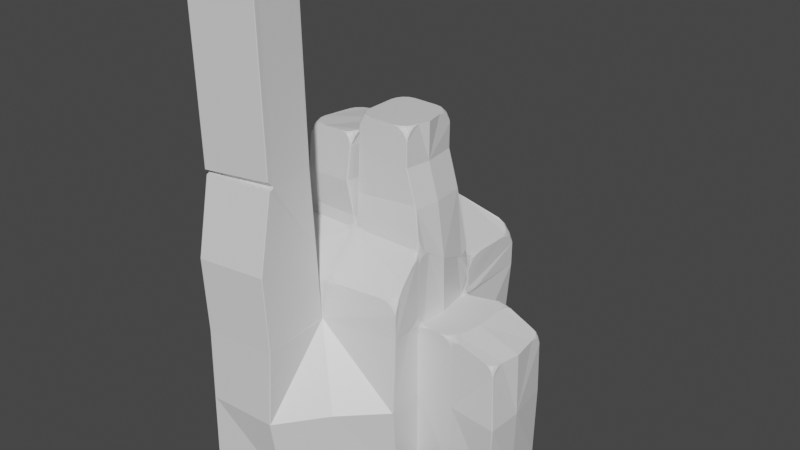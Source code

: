 # Source: RockPillar005.blend  (saved by Blender 2.82.7; exported with 4.5.12 LTS)
import bpy
from mathutils import Matrix  # noqa: F401  (used for matrix-valued properties, if any)

bpy.ops.wm.read_factory_settings(use_empty=True)
scene = bpy.context.scene
scene.name = 'Scene'

# ---- collections
col_collection = bpy.data.collections.new('Collection'); scene.collection.children.link(col_collection)

# ---- materials (node trees are filled in below, after node groups)
mat_material = bpy.data.materials.new('Material')
mat_material.alpha_threshold = 0.0
mat_material.use_transparent_shadow = False
mat_material.line_color = (0.0, 0.0, 0.0, 1.0)

# ---- material node trees
mat_material.use_nodes = True; mat_material.node_tree.nodes.clear()
_N = mat_material.node_tree.nodes; _L = mat_material.node_tree.links
n0 = _N.new('ShaderNodeOutputMaterial'); n0.name = 'Material Output'; n0.location = (300, 300)
n1 = _N.new('ShaderNodeBsdfPrincipled'); n1.name = 'Principled BSDF'; n1.location = (10, 300)
n1.distribution = 'GGX'
n1.subsurface_method = 'BURLEY'
n1.inputs[2].default_value = 0.4
n1.inputs[3].default_value = 1.45
n1.inputs[27].default_value = (0.0, 0.0, 0.0, 1.0)
n1.inputs[28].default_value = 1.0
_L.new(n1.outputs[0], n0.inputs[0])
n0.is_active_output = True

# ---- world
world_world = bpy.data.worlds.new('World'); scene.world = world_world
world_world.use_nodes = True; world_world.node_tree.nodes.clear()
_N = world_world.node_tree.nodes; _L = world_world.node_tree.links
n0 = _N.new('ShaderNodeOutputWorld'); n0.name = 'World Output'; n0.location = (300, 300)
n1 = _N.new('ShaderNodeBackground'); n1.name = 'Background'; n1.location = (10, 300)
n1.inputs[0].default_value = (0.05088, 0.05088, 0.05088, 1.0)
_L.new(n1.outputs[0], n0.inputs[0])
n0.is_active_output = True
world_world.color = (0.05088, 0.05088, 0.05088)
world_world.use_sun_shadow = False
world_world.sun_shadow_jitter_overblur = 0.0

# ---- meshes
me_cube = bpy.data.meshes.new('Cube')
me_cube.from_pydata([(-1.0, -1.0, -1.0), (2.054, -1.0, 1.0), (2.054, -1.0, -1.0), (0.06887, -2.844, -1.0), (0.05208, -3.154, 0.9986), (-3.057, -1.0, -0.9616), (-3.014, -1.0, 1.038), (-2.972, -1.0, 3.037), (0.4741, -0.408, 7.953), (0.05391, -0.825, 7.956), (0.4723, -0.7963, 7.694), (0.4733, -0.7052, 7.83), (0.4403, -0.828, 7.694), (0.4337, -0.7887, 7.786), (0.4381, -0.737, 7.862), (0.4024, -0.7565, 7.882), (0.4421, -0.5686, 7.953), (0.3511, -0.7042, 7.954), (0.4739, -0.5689, 7.921), (0.4346, -0.6601, 7.914), (0.3829, -0.7366, 7.918), (0.2145, -0.8262, 7.923), (0.3502, -0.8273, 7.831), (0.2147, -0.7943, 7.955), (0.306, -0.7877, 7.915), (0.3825, -0.7922, 7.863), (-0.6251, -0.8197, 7.961), (-1.031, -0.3962, 7.956), (-0.7859, -0.7864, 7.962), (-0.9157, -0.6943, 7.959), (-0.786, -0.8184, 7.93), (-0.8737, -0.7785, 7.921), (-0.9436, -0.7261, 7.921), (-0.9599, -0.7458, 7.883), (-1.025, -0.557, 7.92), (-1.019, -0.6933, 7.824), (-0.9986, -0.5572, 7.955), (-0.9893, -0.6489, 7.914), (-0.9902, -0.7257, 7.86), (-0.9885, -0.8167, 7.687), (-0.9128, -0.8174, 7.833), (-1.014, -0.7844, 7.684), (-0.9843, -0.7775, 7.781), (-0.9419, -0.7818, 7.864), (0.05391, 0.8086, 7.956), (0.4741, 0.3851, 7.953), (0.4403, 0.8056, 7.694), (0.3502, 0.8063, 7.831), (0.4723, 0.7733, 7.694), (0.4337, 0.7664, 7.786), (0.3825, 0.7707, 7.863), (0.4024, 0.7347, 7.882), (0.2147, 0.7754, 7.955), (0.3511, 0.6832, 7.954), (0.2145, 0.8074, 7.923), (0.306, 0.7674, 7.915), (0.3829, 0.715, 7.918), (0.4739, 0.5459, 7.921), (0.4733, 0.6822, 7.83), (0.4421, 0.5462, 7.953), (0.4346, 0.6378, 7.914), (0.4381, 0.7146, 7.862), (-1.036, 0.3969, 7.959), (-0.6251, 0.8139, 7.961), (-1.005, 0.5575, 7.959), (-0.9196, 0.6931, 7.961), (-1.032, 0.5578, 7.924), (-0.9956, 0.6491, 7.918), (-0.9487, 0.7255, 7.924), (-0.9656, 0.7454, 7.887), (-0.7861, 0.8152, 7.93), (-0.9172, 0.8162, 7.836), (-0.7859, 0.7832, 7.962), (-0.8765, 0.7766, 7.923), (-0.9472, 0.7811, 7.867), (-1.021, 0.7852, 7.688), (-1.026, 0.6941, 7.829), (-0.9941, 0.8169, 7.69), (-0.9905, 0.7776, 7.785), (-0.9968, 0.7259, 7.864), (-1.148, -0.4818, 7.464), (-1.402, -0.9524, 7.446), (-1.137, -0.9507, 7.193), (-1.129, -0.8343, 7.34), (-1.161, -0.9863, 7.192), (-1.159, -0.9331, 7.29), (-1.153, -0.8671, 7.374), (-1.177, -0.887, 7.393), (-1.156, -0.6657, 7.467), (-1.211, -0.8196, 7.465), (-1.133, -0.6696, 7.435), (-1.156, -0.7742, 7.427), (-1.19, -0.8605, 7.43), (-1.301, -0.9597, 7.423), (-1.215, -0.9716, 7.334), (-1.299, -0.9202, 7.457), (-1.241, -0.9179, 7.421), (-1.191, -0.9292, 7.371), (-2.033, -0.9261, 7.428), (-2.496, -0.4253, 7.411), (-2.216, -0.8819, 7.432), (-2.368, -0.7712, 7.431), (-2.218, -0.9214, 7.398), (-2.321, -0.8728, 7.391), (-2.407, -0.8096, 7.394), (-2.431, -0.8345, 7.355), (-2.504, -0.6122, 7.388), (-2.511, -0.7764, 7.295), (-2.466, -0.6109, 7.423), (-2.463, -0.7196, 7.385), (-2.472, -0.8119, 7.333), (-2.483, -0.931, 7.147), (-2.376, -0.9231, 7.3), (-2.518, -0.8929, 7.146), (-2.471, -0.8783, 7.249), (-2.41, -0.8783, 7.335), (-1.327, 0.8856, 7.314), (-1.11, 0.3942, 7.402), (-1.081, 0.8559, 7.06), (-1.136, 0.8683, 7.203), (-1.06, 0.8183, 7.067), (-1.083, 0.8177, 7.165), (-1.116, 0.8293, 7.245), (-1.105, 0.7891, 7.274), (-1.225, 0.8446, 7.331), (-1.145, 0.7366, 7.354), (-1.223, 0.8788, 7.292), (-1.166, 0.8308, 7.296), (-1.12, 0.7697, 7.314), (-1.079, 0.575, 7.346), (-1.061, 0.7239, 7.228), (-1.102, 0.5784, 7.379), (-1.093, 0.6802, 7.323), (-1.082, 0.764, 7.257), (-2.462, 0.4509, 7.349), (-1.962, 0.9122, 7.297), (-2.419, 0.6335, 7.334), (-2.308, 0.7852, 7.319), (-2.456, 0.6326, 7.299), (-2.407, 0.7351, 7.282), (-2.344, 0.8209, 7.278), (-2.367, 0.8419, 7.236), (-2.147, 0.9174, 7.267), (-2.305, 0.9172, 7.168), (-2.148, 0.8831, 7.306), (-2.254, 0.8763, 7.266), (-2.343, 0.8806, 7.209), (-2.45, 0.8765, 7.02), (-2.452, 0.7821, 7.184), (-2.412, 0.9116, 7.016), (-2.404, 0.873, 7.124), (-2.409, 0.8195, 7.216), (1.0, -0.6431, 3.0), (1.0, -1.0, 3.357), (1.0, -1.357, 3.0), (1.357, -1.0, 3.0), (1.0, -0.7797, 3.027), (1.0, -0.8955, 3.105), (1.027, -0.7797, 3.0), (1.028, -0.8708, 3.02), (1.017, -0.9477, 3.057), (1.033, -1.0, 3.0), (1.0, -1.027, 3.22), (1.0, -1.105, 3.105), (1.0, -0.9728, 3.22), (1.008, -1.0, 3.129), (1.012, -1.052, 3.052), (1.0, -1.22, 2.973), (1.0, -1.105, 2.895), (1.0, -1.22, 3.027), (1.008, -1.129, 3.0), (1.017, -1.057, 2.948), (1.027, -1.0, 2.78), (1.105, -1.0, 2.895), (1.0, -1.027, 2.78), (1.028, -1.02, 2.871), (1.069, -1.0, 2.943), (1.22, -0.9728, 3.0), (1.105, -0.8955, 3.0), (1.22, -1.0, 2.973), (1.137, -0.98, 2.98), (1.069, -0.9427, 3.0), (1.015, 1.357, 2.998), (0.9672, 0.9706, 3.355), (0.9873, 0.6318, 2.999), (1.338, 0.9806, 2.998), (0.9867, 1.008, 2.778), (0.985, 1.081, 2.893), (1.012, 0.9801, 2.778), (1.006, 0.9929, 2.868), (0.992, 1.026, 2.944), (0.9993, 0.9634, 2.997), (0.9929, 1.202, 3.024), (0.9697, 1.07, 3.101), (0.9969, 1.205, 2.97), (0.988, 1.101, 2.997), (0.9789, 1.015, 3.049), (0.96, 0.9351, 3.217), (0.961, 0.8585, 3.102), (0.9613, 0.9894, 3.217), (0.9684, 0.9601, 3.126), (0.9785, 0.9091, 3.054), (0.9982, 0.7533, 2.998), (1.07, 0.8613, 2.997), (0.9704, 0.7528, 3.025), (0.9923, 0.8366, 3.017), (1.034, 0.9064, 2.997), (1.194, 0.9714, 2.97), (1.08, 0.9713, 2.893), (1.191, 0.9426, 2.997), (1.106, 0.9464, 2.977), (1.04, 0.9671, 2.94), (1.7, 1.086, 3.006), (2.089, 0.6929, 3.004), (2.329, 1.089, 2.946), (1.888, 1.134, 3.012), (2.023, 1.083, 3.015), (1.892, 1.167, 2.985), (2.005, 1.167, 2.983), (2.083, 1.125, 2.992), (2.134, 1.152, 2.964), (2.155, 0.9016, 3.005), (2.217, 1.04, 2.994), (2.071, 0.9227, 3.011), (2.121, 1.037, 2.999), (2.173, 1.104, 2.981), (2.274, 1.126, 2.945), (2.229, 1.161, 2.89), (2.272, 1.096, 2.972), (2.233, 1.121, 2.958), (2.179, 1.164, 2.929), (2.11, 1.199, 2.794), (2.038, 1.208, 2.911), (2.191, 1.173, 2.787), (2.139, 1.192, 2.87), (2.089, 1.186, 2.94), (2.265, -1.0, 2.939), (2.054, -0.6431, 3.0), (1.643, -1.0, 3.0), (2.054, -1.0, 2.643), (2.185, -0.9728, 2.962), (2.116, -0.8955, 2.982), (2.185, -1.0, 2.935), (2.127, -0.97, 2.946), (2.051, -0.9277, 2.968), (1.999, -0.9569, 2.95), (1.973, -0.7797, 3.0), (1.895, -0.8955, 3.0), (2.071, -0.7797, 2.995), (2.0, -0.8608, 2.985), (1.947, -0.9277, 2.977), (1.78, -1.0, 2.973), (1.895, -1.0, 2.895), (1.78, -0.9728, 3.0), (1.871, -0.97, 2.968), (1.947, -0.98, 2.924), (2.071, -1.0, 2.775), (2.116, -1.0, 2.878), (1.973, -1.0, 2.78), (2.0, -0.99, 2.856), (2.051, -0.98, 2.915), (3.254, 0.6431, 2.652), (3.043, 1.0, 2.713), (3.254, 0.7797, 2.625), (3.254, 0.8955, 2.548), (3.238, 0.7797, 2.657), (3.235, 0.8575, 2.625), (3.237, 0.9227, 2.58), (3.219, 0.9395, 2.602), (3.238, 1.0, 2.436), (3.193, 1.0, 2.566), (3.254, 0.9728, 2.432), (3.235, 0.9667, 2.515), (3.209, 0.97, 2.588), (3.124, 0.9728, 2.69), (3.193, 0.8955, 2.67), (3.124, 1.0, 2.663), (3.17, 0.9667, 2.643), (3.209, 0.9227, 2.635), (3.254, -0.6431, 2.652), (3.043, -1.0, 2.713), (3.254, -0.9728, 2.432), (3.254, -0.8955, 2.548), (3.238, -1.0, 2.436), (3.235, -0.9667, 2.515), (3.237, -0.9227, 2.58), (3.219, -0.9395, 2.602), (3.238, -0.7797, 2.657), (3.193, -0.8955, 2.67), (3.254, -0.7797, 2.625), (3.235, -0.8575, 2.625), (3.209, -0.9227, 2.635), (3.124, -1.0, 2.663), (3.193, -1.0, 2.566), (3.124, -0.9728, 2.69), (3.17, -0.9667, 2.643), (3.209, -0.97, 2.588), (1.0, -1.268, 4.69), (1.0, -1.0, 4.59), (1.0, -0.6337, 4.817), (0.5904, -1.0, 5.0), (1.0, -1.166, 4.778), (1.0, -1.079, 4.789), (0.9688, -1.166, 4.809), (0.9657, -1.093, 4.854), (0.9771, -1.032, 4.865), (0.953, -0.9845, 4.953), (1.0, -0.9721, 4.733), (1.0, -0.8927, 4.826), (1.0, -1.02, 4.724), (0.9886, -0.9907, 4.813), (0.9815, -0.9384, 4.889), (0.9925, -0.7686, 4.917), (0.971, -0.8724, 5.061), (1.0, -0.7739, 4.856), (0.983, -0.8598, 4.921), (0.9613, -0.9244, 5.01), (0.9077, -0.9572, 5.242), (0.8511, -0.9797, 5.115), (0.9389, -0.9293, 5.228), (0.9299, -0.9506, 5.12), (0.9013, -0.9818, 5.039), (0.7472, -1.02, 4.976), (0.88, -1.079, 4.909), (0.7396, -0.9947, 5.03), (0.8348, -1.007, 4.993), (0.9158, -1.036, 4.933), (-1.41, -1.0, 4.977), (-1.0, -1.307, 4.729), (-0.5904, -1.0, 5.0), (-1.0, -0.5904, 5.0), (-1.093, -0.9643, 5.294), (-1.256, -1.023, 4.968), (-1.121, -1.09, 4.917), (-1.263, -0.9973, 5.01), (-1.157, -1.011, 5.004), (-1.065, -1.043, 4.971), (-1.009, -0.984, 5.031), (-0.9688, -1.189, 4.833), (-0.88, -1.09, 4.921), (-1.031, -1.189, 4.832), (-1.002, -1.107, 4.91), (-0.944, -1.042, 4.974), (-0.7495, -0.9941, 5.031), (-0.8892, -0.9773, 5.117), (-0.7472, -1.023, 4.979), (-0.8558, -1.009, 5.015), (-0.9428, -0.9801, 5.072), (-1.019, -0.9209, 5.247), (-1.009, -0.8573, 5.117), (-0.9881, -0.9521, 5.248), (-0.9907, -0.945, 5.153), (-1.004, -0.9153, 5.08), (-1.007, -0.7444, 5.022), (-1.027, -0.8696, 5.086), (-1.002, -0.7413, 5.031), (-1.009, -0.8414, 5.047), (-1.025, -0.9214, 5.065), (-1.089, -0.978, 5.181), (-1.148, -0.9895, 5.082), (-1.058, -0.9468, 5.182), (-1.059, -0.9601, 5.114), (-1.085, -0.9868, 5.054), (0.5994, -1.937, 4.009), (1.0, -1.598, 4.31), (0.7604, -1.921, 3.977), (0.9029, -1.914, 3.888), (0.7556, -1.893, 4.029), (0.847, -1.879, 3.996), (0.926, -1.876, 3.942), (0.9395, -1.842, 3.986), (1.03, -1.883, 3.778), (1.007, -1.796, 3.972), (1.004, -1.915, 3.756), (0.9828, -1.874, 3.871), (0.9734, -1.823, 3.981), (0.9691, -1.705, 4.191), (0.8826, -1.806, 4.092), (1.0, -1.701, 4.16), (0.9628, -1.765, 4.086), (0.9164, -1.827, 4.034), (-1.421, -2.195, 3.965), (-1.027, -2.182, 3.596), (-0.5975, -2.09, 4.007), (-1.0, -1.824, 4.271), (-1.27, -2.17, 3.946), (-1.134, -2.154, 3.869), (-1.269, -2.147, 3.998), (-1.16, -2.129, 3.975), (-1.07, -2.129, 3.926), (-1.006, -2.1, 3.981), (-0.9915, -2.156, 3.751), (-0.8944, -2.135, 3.885), (-1.052, -2.159, 3.747), (-1.015, -2.139, 3.847), (-0.9496, -2.118, 3.934), (-0.7537, -2.085, 4.025), (-0.8828, -2.028, 4.081), (-0.7561, -2.112, 3.975), (-0.8588, -2.096, 3.992), (-0.9439, -2.065, 4.032), (-1.033, -1.946, 4.165), (-1.127, -2.06, 4.069), (-0.9694, -1.937, 4.167), (-1.002, -2.013, 4.092), (-1.066, -2.08, 4.026), (-2.64, -0.9643, 5.303), (-2.744, -0.5904, 5.017), (-2.787, -1.0, 4.609), (-2.768, -1.337, 4.785), (-2.345, -1.0, 4.976), (-2.68, -0.9468, 5.193), (-2.714, -0.8696, 5.1), (-2.649, -0.978, 5.19), (-2.674, -0.9617, 5.109), (-2.707, -0.9249, 5.043), (-2.703, -0.99, 4.98), (-2.748, -0.7472, 4.986), (-2.757, -0.88, 4.897), (-2.736, -0.7444, 5.038), (-2.731, -0.8473, 5.001), (-2.735, -0.9349, 4.939), (-2.772, -1.026, 4.747), (-2.764, -1.099, 4.829), (-2.77, -0.9688, 4.765), (-2.751, -0.9935, 4.847), (-2.734, -1.045, 4.9), (-2.728, -1.208, 4.87), (-2.632, -1.099, 4.936), (-2.762, -1.208, 4.843), (-2.723, -1.12, 4.899), (-2.667, -1.05, 4.958), (-2.485, -0.9973, 5.012), (-2.594, -0.9895, 5.088), (-2.495, -1.026, 4.973), (-2.582, -1.014, 4.995), (-2.647, -0.9896, 5.039), (-2.83, -2.11, 4.254), (-2.472, -2.383, 3.99), (-2.852, -2.239, 4.136), (-2.881, -2.348, 3.974), (-2.816, -2.234, 4.164), (-2.826, -2.306, 4.076), (-2.846, -2.368, 3.985), (-2.811, -2.379, 3.99), (-2.884, -2.442, 3.775), (-2.777, -2.428, 3.899), (-2.911, -2.421, 3.794), (-2.86, -2.409, 3.883), (-2.799, -2.404, 3.951), (-2.624, -2.381, 4.021), (-2.744, -2.329, 4.082), (-2.632, -2.407, 3.974), (-2.717, -2.39, 3.996), (-2.784, -2.36, 4.034), (0.5199, 1.0, 4.24), (1.0, 0.5199, 4.24), (0.9775, 0.9802, 3.462), (1.0, 1.537, 4.0), (0.6986, 0.996, 4.189), (0.8401, 0.9846, 4.226), (0.7037, 1.041, 4.148), (0.8103, 1.027, 4.127), (0.894, 0.9925, 4.143), (0.9495, 1.0, 4.044), (0.9593, 0.9311, 4.345), (0.9807, 0.844, 4.226), (0.9228, 0.9676, 4.345), (0.937, 0.9543, 4.229), (0.9643, 0.9147, 4.135), (1.0, 0.7037, 4.107), (1.0, 0.8594, 3.913), (0.995, 0.6997, 4.189), (0.9841, 0.8234, 4.097), (0.9807, 0.9299, 3.976), (0.9955, 1.037, 3.668), (1.0, 1.157, 3.843), (0.997, 0.9609, 3.687), (0.9877, 1.003, 3.83), (0.9749, 1.08, 3.937), (0.9635, 1.331, 4.018), (0.8594, 1.157, 4.07), (1.0, 1.331, 3.959), (0.9609, 1.194, 3.994), (0.9037, 1.086, 4.054), (-1.0, 1.448, 5.0), (-1.54, 1.0, 4.989), (-1.2, 0.7076, 5.403), (-1.0, 0.4633, 5.0), (-0.5199, 1.0, 4.76), (-1.0, 1.296, 4.959), (-1.0, 1.151, 4.843), (-0.9635, 1.296, 4.982), (-0.9779, 1.178, 4.959), (-1.008, 1.076, 4.914), (-1.018, 0.9759, 5.009), (-1.041, 1.0, 4.669), (-1.157, 1.0, 4.843), (-1.0, 1.041, 4.669), (-1.035, 1.024, 4.808), (-1.096, 0.994, 4.923), (-1.347, 0.9777, 5.029), (-1.216, 0.9144, 5.118), (-1.332, 1.0, 4.958), (-1.21, 0.9774, 4.995), (-1.125, 0.9362, 5.061), (-1.123, 0.7786, 5.249), (-1.059, 0.7572, 5.118), (-1.164, 0.8195, 5.249), (-1.107, 0.8579, 5.148), (-1.047, 0.8562, 5.076), (-1.003, 0.6613, 5.04), (-1.012, 0.8143, 5.154), (-1.015, 0.6464, 5.031), (-1.018, 0.7777, 5.054), (-1.01, 0.8848, 5.09), (-0.9888, 0.94, 5.307), (-0.8714, 0.9715, 5.084), (-1.025, 0.8991, 5.325), (-0.9928, 0.9285, 5.179), (-0.9367, 0.975, 5.05), (-0.7037, 1.041, 4.852), (-0.8594, 1.151, 4.93), (-0.7068, 0.9926, 4.892), (-0.8333, 1.018, 4.945), (-0.9307, 1.075, 4.965), (-0.5768, 2.761, 4.642), (-1.021, 2.173, 4.957), (-0.7831, 2.793, 4.646), (-0.9624, 2.827, 4.559), (-0.776, 2.742, 4.702), (-0.8916, 2.749, 4.681), (-0.9901, 2.769, 4.637), (-1.005, 2.712, 4.689), (-1.125, 2.817, 4.41), (-1.089, 2.65, 4.658), (-1.091, 2.862, 4.387), (-1.064, 2.785, 4.537), (-1.047, 2.688, 4.683), (-1.01, 2.415, 4.886), (-0.9272, 2.62, 4.789), (-1.05, 2.42, 4.855), (-1.023, 2.562, 4.787), (-0.9734, 2.674, 4.742), (1.0, 2.463, 4.0), (0.5199, 2.967, 4.24), (1.0, 2.669, 3.959), (1.0, 2.843, 3.843), (0.9635, 2.669, 4.018), (0.9552, 2.786, 3.972), (0.9596, 2.884, 3.904), (0.9187, 2.909, 3.95), (0.9635, 3.0, 3.687), (0.8594, 3.0, 3.913), (1.0, 2.959, 3.669), (0.9552, 2.95, 3.808), (0.896, 2.955, 3.936), (0.7037, 2.956, 4.148), (0.8594, 2.843, 4.07), (0.7037, 2.998, 4.107), (0.8083, 2.95, 4.046), (0.896, 2.884, 4.007), (-2.937, -2.442, 3.137), (-2.965, -2.418, 3.137), (-2.974, -2.418, 2.937), (-2.988, -2.442, 0.9374), (-2.984, -2.442, 1.137), (-3.014, -2.418, 1.038), (-3.029, -2.442, -0.9621), (-3.057, -2.418, -0.9616), (-2.914, -2.423, 3.778), (-2.9, -2.443, 3.727), (-3.057, 0.9717, -0.9616), (-3.029, 1.0, -0.9621), (-3.02, 0.9823, 1.038), (-2.987, 1.007, 1.137), (-2.997, 1.016, 0.9376), (-3.09, 1.144, 3.051), (-3.019, 1.128, 3.147), (-3.083, 1.201, 2.952), (-2.756, 0.9715, 4.917), (-2.72, 0.9529, 5.112), (-2.691, 0.9814, 5.111), (-2.727, 1.0, 4.917), (-2.642, 0.8931, 5.418), (-2.592, 0.8416, 5.604), (-2.563, 0.8655, 5.605), (-2.613, 0.917, 5.419), (-2.467, 0.8115, 6.02), (-2.428, 0.8481, 6.019), (-2.412, 0.9116, 7.016), (-2.45, 0.8765, 7.02), (-1.147, 1.094, 1.002), (-1.112, 1.137, 0.9931), (-1.041, 1.0, -0.9992), (-1.003, 1.041, -1.006), (-0.9591, 1.0, -1.0), (-1.0, 0.9591, -1.0), (-1.007, 0.9632, 2.999), (-0.9729, 1.006, 2.99), (-1.0, 1.041, 4.669), (-1.041, 1.0, 4.669), (-1.137, 2.827, -1.283), (-1.087, 2.884, -1.284), (-1.039, 2.737, 0.7166), (-0.99, 2.789, 0.7156), (-1.137, 2.827, 2.717), (-1.087, 2.884, 2.716), (-1.091, 2.862, 4.387), (-1.128, 2.829, 4.366), (0.9635, 2.998, -1.005), (1.0, 2.963, -1.0), (0.8738, 2.893, 0.9949), (0.9079, 2.859, 0.9999), (0.9635, 2.998, 2.995), (1.0, 2.963, 3.0), (1.0, 2.963, 3.647), (0.9635, 2.998, 3.687), (1.109, 1.123, 0.9994), (1.134, 1.094, 0.9994), (1.0, 1.027, -1.0), (1.027, 1.0, -1.0), (1.0, 0.9728, -1.0), (0.9728, 1.0, -1.0), (1.012, 0.9801, 2.778), (0.9867, 1.008, 2.778), (2.044, 1.011, 1.0), (2.075, 1.009, 1.0), (2.191, 1.173, 2.787), (2.146, 1.156, 2.68), (3.262, 1.024, 0.9997), (3.278, 1.008, 0.9997), (2.043, 0.9946, -1.0), (3.254, 0.9839, -1.0), (3.254, 0.9839, 2.376), (3.238, 1.0, 2.436), (1.075, -1.072, 1.0), (1.061, -1.089, 1.0), (1.015, -1.0, -1.0), (1.0, -1.015, -1.0), (0.9852, -1.0, -1.0), (1.0, -0.9852, -1.0), (3.41, -1.134, 1.001), (3.393, -1.147, 1.001), (3.254, -0.9852, -1.0), (3.24, -1.0, -1.0), (0.7117, -0.8281, 6.064), (0.764, -0.8451, 5.873), (0.7552, -0.8134, 5.968), (-1.076, -0.7976, 5.969), (-1.053, -0.8316, 5.871), (-1.057, -0.8131, 6.069), (0.7552, 0.7905, 5.968), (0.7524, 0.8152, 5.869), (0.7121, 0.8055, 6.064), (-1.056, 0.8205, 6.069), (-1.053, 0.839, 5.871), (-1.076, 0.8061, 5.969), (1.116, -2.097, 1.0), (1.099, -2.127, 1.0), (1.0, -1.851, -1.0), (0.9853, -1.868, -1.0), (1.048, -1.926, 3.0), (1.035, -1.947, 3.0), (-1.094, -0.9492, 5.295), (-1.108, -0.9643, 5.294), (-1.093, -0.9643, 5.294), (-2.625, -0.9643, 5.303), (-2.64, -0.9492, 5.304), (-2.64, -0.9643, 5.303), (-1.215, 0.7094, 5.406), (-1.199, 0.6929, 5.402), (-1.2, 0.7076, 5.403), (-1.207, -1.044, 6.232), (-1.227, -1.063, 6.232), (-2.517, -1.008, 6.151), (-2.536, -0.9883, 6.148), (-1.142, 0.7939, 6.1), (-1.123, 0.7737, 6.103), (0.467, -0.8134, 6.953), (0.4519, -0.8282, 6.953), (-1.027, -0.8161, 6.85), (-1.019, -0.8165, 7.05), (-1.033, -0.8015, 7.05), (-1.042, -0.8011, 6.85), (0.4519, 0.8054, 6.953), (0.467, 0.7905, 6.953), (-1.033, 0.8023, 6.946), (-1.018, 0.8171, 6.946), (0.4568, -0.8282, 7.608), (0.4717, -0.8134, 7.608), (-1.013, -0.8021, 7.593), (-0.9911, -0.8165, 7.668), (0.4717, 0.7905, 7.608), (0.4566, 0.8054, 7.609), (-0.9977, 0.817, 7.663), (-1.018, 0.8028, 7.597), (-1.161, -0.9863, 7.192), (-1.145, -0.9748, 7.11), (-2.52, -0.9171, 7.06), (-2.502, -0.9371, 7.062), (-1.066, 0.8303, 6.982), (-1.081, 0.8555, 7.059), (1.0, -1.015, 2.718), (1.015, -1.0, 2.718), (3.24, -1.0, 2.426), (3.254, -0.9852, 2.37), (0.9196, -0.9299, 5.311), (0.9043, -0.9436, 5.318), (-1.011, -0.9366, 5.328), (-1.026, -0.9217, 5.327), (1.027, -1.923, 3.674), (1.035, -1.896, 3.729), (0.9291, 0.9563, 4.45), (0.9448, 0.9405, 4.451), (-1.035, 0.9015, 5.453), (-1.019, 0.9193, 5.434), (-3.068, -3.8, 9.378), (-1.135, -3.649, 9.541), (-3.102, -3.818, 11.74), (-1.169, -3.668, 11.9), (0.5815, -0.1233, 7.953), (1.101, -0.1174, 3.0), (3.451, -0.1747, 1.0), (3.362, -0.1118, 2.652), (3.362, -0.1124, -1.0), (2.179, -0.0869, 3.002), (0.5743, -0.1233, 6.953), (0.8625, -0.1233, 5.968), (1.107, -0.1687, 4.528), (-3.024, -3.961, 11.74), (-3.096, -3.899, 11.74), (-3.072, -3.945, 11.74), (-3.08, -3.954, 11.71), (-3.091, -3.946, 11.69), (-3.07, -3.964, 11.69), (-1.163, -3.749, 11.9), (-1.224, -3.821, 11.89), (-1.159, -3.795, 11.85), (-1.169, -3.805, 11.87), (-1.179, -3.797, 11.9), (-1.176, -3.816, 11.85), (-1.463, -2.442, 11.93), (-1.209, -2.668, 11.94), (-1.369, -2.454, 11.94), (-1.288, -2.5, 11.94), (-1.369, -2.435, 11.9), (-1.315, -2.453, 11.89), (-1.269, -2.48, 11.9), (-1.257, -2.467, 11.85), (-1.212, -2.574, 11.9), (-1.214, -2.493, 11.78), (-1.232, -2.576, 11.95), (-1.237, -2.522, 11.89), (-1.236, -2.477, 11.82), (-1.232, -2.422, 11.59), (-1.288, -2.427, 11.78), (-1.213, -2.439, 11.6), (-1.238, -2.446, 11.72), (-1.269, -2.447, 11.82), (-3.142, -2.819, 11.78), (-2.908, -2.555, 11.81), (-3.127, -2.723, 11.79), (-3.078, -2.64, 11.79), (-3.145, -2.725, 11.74), (-3.124, -2.669, 11.73), (-3.096, -2.622, 11.74), (-3.107, -2.611, 11.69), (-3.001, -2.562, 11.76), (-3.078, -2.567, 11.63), (-3.0, -2.581, 11.8), (-3.053, -2.589, 11.74), (-3.096, -2.589, 11.67), (-3.146, -2.59, 11.43), (-3.147, -2.644, 11.62), (-3.128, -2.57, 11.43), (-3.125, -2.593, 11.56), (-3.127, -2.624, 11.66), (-2.945, -2.461, 2.937), (-2.927, -2.441, 2.938), (-2.945, -2.442, 2.956), (-2.96, -2.43, 2.937), (-2.946, -2.442, 2.918), (-2.944, -2.453, 2.937), (-2.94, -2.447, 2.937), (-2.934, -2.443, 2.937), (-3.012, -2.507, 4.935), (-2.995, -2.487, 4.936), (-3.011, -2.5, 4.935), (-3.008, -2.494, 4.935), (-3.002, -2.489, 4.936), (-3.08, -2.554, 6.933), (-3.063, -2.534, 6.934), (-3.079, -2.547, 6.933), (-3.076, -2.54, 6.934), (-3.07, -2.536, 6.934), (-3.083, -2.555, 7.067), (-3.065, -2.535, 7.069), (-3.081, -2.548, 7.067), (-3.078, -2.542, 7.068), (-3.072, -2.537, 7.069), (-3.117, -2.574, 9.428), (-3.099, -2.554, 9.43), (-3.116, -2.567, 9.428), (-3.112, -2.56, 9.429), (-3.106, -2.556, 9.43), (-3.128, -2.57, 11.43), (-3.146, -2.59, 11.43), (-3.134, -2.571, 11.37), (-3.14, -2.575, 11.34), (-3.144, -2.582, 11.36), (-1.031, -2.293, 3.005), (-1.012, -2.31, 3.006), (-1.005, -2.298, 2.991), (-0.9944, -2.288, 3.006), (-1.013, -2.288, 3.024), (-1.024, -2.294, 3.006), (-1.018, -2.297, 3.006), (-1.014, -2.303, 3.006), (-1.099, -2.339, 5.004), (-1.08, -2.357, 5.004), (-1.092, -2.34, 5.004), (-1.086, -2.344, 5.004), (-1.081, -2.35, 5.004), (-1.167, -2.386, 7.002), (-1.148, -2.403, 7.002), (-1.16, -2.387, 7.002), (-1.154, -2.391, 7.002), (-1.149, -2.396, 7.002), (-1.169, -2.387, 7.229), (-1.15, -2.404, 7.23), (-1.162, -2.388, 7.23), (-1.156, -2.392, 7.23), (-1.151, -2.397, 7.23), (-1.203, -2.406, 9.591), (-1.184, -2.423, 9.591), (-1.196, -2.407, 9.591), (-1.19, -2.41, 9.591), (-1.186, -2.416, 9.592), (-1.213, -2.439, 11.6), (-1.232, -2.422, 11.59), (-1.214, -2.431, 11.53), (-1.218, -2.425, 11.5), (-1.224, -2.422, 11.53), (-0.8879, -4.014, -1.043), (-0.9198, -4.032, -1.043), (-0.8941, -4.02, -1.043), (-0.9024, -4.025, -1.043), (-0.9114, -4.03, -1.043), (-0.9046, -4.324, 0.956), (-0.9368, -4.339, 0.9549), (-0.9109, -4.33, 0.9558), (-0.9192, -4.335, 0.9555), (-0.9283, -4.338, 0.9552), (-0.9142, -4.17, 2.963), (-0.9328, -4.191, 2.962), (-0.9153, -4.177, 2.963), (-0.9192, -4.184, 2.963), (-0.9253, -4.189, 2.963), (-0.982, -4.216, 4.962), (-1.001, -4.238, 4.961), (-0.9831, -4.224, 4.962), (-0.987, -4.231, 4.961), (-0.9932, -4.235, 4.961), (-1.055, -3.756, 6.954), (-1.068, -3.775, 6.959), (-1.054, -3.763, 6.956), (-1.056, -3.769, 6.958), (-1.061, -3.773, 6.959), (-1.1, -3.606, 6.982), (-1.118, -3.631, 6.98), (-1.101, -3.615, 6.981), (-1.105, -3.623, 6.981), (-1.111, -3.628, 6.981), (-1.103, -3.608, 7.227), (-1.12, -3.632, 7.04), (-1.103, -3.616, 7.053), (-1.107, -3.624, 7.047), (-1.113, -3.63, 7.042), (-1.091, -3.759, 7.222), (-1.109, -3.78, 7.173), (-1.092, -3.766, 7.203), (-1.095, -3.773, 7.188), (-1.101, -3.777, 7.177), (-1.125, -3.777, 9.536), (-1.143, -3.798, 9.534), (-1.126, -3.785, 9.536), (-1.13, -3.791, 9.535), (-1.136, -3.796, 9.535), (-1.176, -3.816, 11.85), (-1.159, -3.795, 11.85), (-1.169, -3.814, 11.82), (-1.162, -3.809, 11.8), (-1.159, -3.803, 11.82), (-2.89, -4.321, 0.8948), (-2.869, -4.34, 0.8949), (-2.888, -4.328, 0.8946), (-2.883, -4.334, 0.8946), (-2.877, -4.339, 0.8947), (-2.865, -4.339, 1.094), (-2.885, -4.321, 1.095), (-2.872, -4.338, 1.094), (-2.879, -4.334, 1.094), (-2.884, -4.328, 1.095), (-2.91, -4.337, -1.006), (-2.93, -4.321, -1.005), (-2.917, -4.337, -1.005), (-2.924, -4.334, -1.005), (-2.928, -4.328, -1.005), (-2.826, -4.339, 2.895), (-2.847, -4.32, 2.894), (-2.834, -4.338, 2.894), (-2.841, -4.334, 2.894), (-2.845, -4.328, 2.894), (-2.894, -4.385, 4.893), (-2.915, -4.367, 4.893), (-2.902, -4.384, 4.893), (-2.908, -4.381, 4.893), (-2.913, -4.375, 4.893), (-2.962, -3.923, 6.891), (-2.988, -3.907, 6.885), (-2.97, -3.922, 6.891), (-2.978, -3.919, 6.889), (-2.984, -3.914, 6.887), (-3.012, -3.778, 6.913), (-3.032, -3.757, 6.912), (-3.019, -3.777, 6.912), (-3.026, -3.773, 6.912), (-3.03, -3.765, 6.912), (-3.014, -3.78, 6.973), (-3.036, -3.758, 7.064), (-3.022, -3.778, 6.974), (-3.028, -3.774, 6.978), (-3.033, -3.767, 6.984), (-3.024, -3.91, 7.058), (-3.002, -3.927, 7.013), (-3.022, -3.917, 7.04), (-3.017, -3.923, 7.025), (-3.01, -3.926, 7.016), (-3.037, -3.946, 9.374), (-3.058, -3.928, 9.373), (-3.044, -3.945, 9.373), (-3.051, -3.941, 9.373), (-3.056, -3.935, 9.373), (-3.091, -3.946, 11.69), (-3.07, -3.964, 11.69), (-3.089, -3.953, 11.65), (-3.084, -3.959, 11.64), (-3.077, -3.963, 11.65), (-3.1, -2.565, 8.248), (-3.099, -2.557, 8.248), (-3.095, -2.551, 8.249), (-3.089, -2.546, 8.249), (-3.082, -2.544, 8.25), (-1.186, -2.397, 8.41), (-1.179, -2.397, 8.411), (-1.173, -2.401, 8.411), (-1.169, -2.407, 8.411), (-1.167, -2.414, 8.411), (-1.126, -3.789, 8.353), (-1.118, -3.787, 8.356), (-1.113, -3.782, 8.362), (-1.109, -3.776, 8.37), (-1.108, -3.768, 8.379), (-1.119, -3.628, 8.384), (-3.041, -3.919, 8.216), (-3.039, -3.926, 8.207), (-3.034, -3.932, 8.199), (-3.027, -3.936, 8.195), (-3.019, -3.937, 8.193), (-3.052, -3.779, 8.221), (-1.152, -3.658, 10.72), (-3.072, -3.944, 10.51), (-3.061, -3.954, 10.51), (-3.074, -3.937, 10.53), (-1.16, -3.807, 10.69), (-3.085, -3.809, 10.56), (-3.067, -3.95, 10.51), (-3.053, -3.955, 10.53), (-3.131, -2.582, 10.43), (-1.21, -2.414, 10.56), (-1.204, -2.418, 10.55), (-1.218, -2.414, 10.59), (-3.114, -2.562, 10.43), (-1.2, -2.424, 10.56), (-1.152, -3.658, 10.68), (-1.198, -2.431, 10.56), (-1.143, -3.768, 10.7), (-3.121, -2.564, 10.43), (-3.13, -2.575, 10.43), (-3.126, -2.568, 10.43)], [], [(624, 625, 186, 189, 188), (182, 194, 187, 186, 625, 618, 613, 615), (599, 600, 498, 491, 490, 485, 527, 541, 535, 534, 609, 606), (458, 482, 476, 475, 457, 183, 199, 193, 192, 182, 615, 616, 554, 547, 546, 544), (155, 179, 173, 172, 704, 636, 1, 239, 258, 252, 251, 238), (581, 580, 407, 419, 412, 411, 406, 669, 668, 584), (214, 228, 222, 221, 213, 726, 724, 261, 265, 275, 274, 262), (675, 674, 697, 84, 94, 93, 81, 98, 102, 112, 111, 700), (153, 164, 157, 156, 152, 722, 729, 299, 314, 308, 307, 298), (648, 728, 727, 679), (597, 596, 623, 622, 641, 640, 0), (5, 6, 574, 572), (654, 653, 655, 688, 685), (651, 650, 646, 680, 681), (619, 624, 188, 208, 207, 185, 212, 217, 232, 231, 629, 626), (633, 631, 723, 725), (636, 638, 2, 1), (620, 623, 596, 595, 602, 603, 610, 611), (661, 659, 4, 3), (642, 723, 724, 279, 289, 282, 281, 706), (628, 629, 231, 234, 233), (236, 242, 257, 256, 239, 1, 643, 705, 283, 293, 292, 280), (627, 628, 233, 227, 226, 214, 262, 276, 270, 269, 635, 630), (657, 649, 684, 683, 687), (154, 169, 163, 162, 153, 298, 309, 302, 301, 297, 364, 378, 372, 371, 712, 662), (667, 665, 674, 675), (709, 350, 344, 343, 329, 300, 324, 318, 317, 708, 647, 646, 650), (593, 599, 606, 604), (595, 593, 604, 602), (598, 592, 575, 579, 578), (0, 640, 639, 660, 661, 3), (612, 605, 607, 614), (614, 607, 608, 536, 529, 528, 526, 545, 559, 553, 552, 617), (608, 609, 534, 537, 536), (811, 815, 382, 393, 386, 385, 381, 438, 452, 446, 445, 571, 562, 780, 779), (791, 925, 930, 796), (409, 429, 423, 422, 408, 7, 563, 570, 447, 440, 439, 437), (637, 703, 174, 168, 167, 154, 662, 658), (486, 503, 497, 496, 601, 598, 578, 583, 582), (664, 671, 678, 673), (574, 6, 7, 577), (570, 571, 445, 448, 447), (594, 597, 0, 5, 572, 573), (600, 601, 496, 499, 498), (6, 5, 569, 567), (4, 813, 812, 854, 849), (778, 782, 566, 900, 910), (786, 915, 920, 925, 791), (0, 3, 568, 569, 5), (381, 387, 402, 401, 384, 328, 340, 333, 332, 327, 410, 434, 428, 427, 409, 437, 441, 451, 450, 438), (634, 635, 269, 272, 271), (677, 589, 590, 149, 143, 142, 135, 116, 126, 119, 118, 702), (670, 586, 589, 677), (577, 7, 408, 424, 418, 417, 407, 580), (406, 413, 433, 432, 410, 327, 334, 359, 358, 331, 666, 665, 667, 669), (590, 591, 147, 150, 149), (585, 584, 668, 676, 588), (487, 508, 502, 501, 486, 582, 587, 586, 670, 672), (331, 360, 354, 353, 330, 488, 513, 507, 506, 487, 672, 671, 664, 666), (588, 676, 699, 113, 107, 106, 99, 134, 138, 148, 147, 591), (81, 95, 89, 88, 80, 117, 131, 125, 124, 116, 135, 144, 137, 136, 134, 99, 108, 101, 100, 98), (682, 681, 680, 689, 12, 22, 21, 9, 26, 30, 40, 39, 692), (689, 690, 10, 13, 12), (715, 518, 512, 511, 488, 330, 355, 349, 348, 710, 649, 657), (707, 319, 313, 312, 299, 729, 728, 648), (713, 467, 460, 459, 455, 489, 523, 517, 516, 716, 656, 655, 653), (687, 683, 691, 41, 35, 34, 27, 62, 66, 76, 75, 696), (45, 59, 53, 52, 44, 63, 72, 65, 64, 62, 27, 36, 29, 28, 26, 9, 23, 17, 16, 8, 721), (685, 688, 695, 77, 71, 70, 63, 44, 54, 47, 46, 694), (691, 692, 39, 42, 41), (10, 11, 14, 13), (12, 13, 25, 22), (13, 14, 15, 25), (8, 16, 19, 18), (16, 17, 20, 19), (18, 19, 14, 11), (19, 20, 15, 14), (9, 21, 24, 23), (21, 22, 25, 24), (23, 24, 20, 17), (24, 25, 15, 20), (26, 28, 31, 30), (28, 29, 32, 31), (30, 31, 43, 40), (31, 32, 33, 43), (27, 34, 37, 36), (34, 35, 38, 37), (36, 37, 32, 29), (37, 38, 33, 32), (693, 694, 46, 49, 48), (39, 40, 43, 42), (41, 42, 38, 35), (42, 43, 33, 38), (695, 696, 75, 78, 77), (46, 47, 50, 49), (48, 49, 61, 58), (49, 50, 51, 61), (44, 52, 55, 54), (52, 53, 56, 55), (54, 55, 50, 47), (55, 56, 51, 50), (45, 57, 60, 59), (57, 58, 61, 60), (59, 60, 56, 53), (60, 61, 51, 56), (62, 64, 67, 66), (64, 65, 68, 67), (66, 67, 79, 76), (67, 68, 69, 79), (63, 70, 73, 72), (70, 71, 74, 73), (72, 73, 68, 65), (73, 74, 69, 68), (697, 698, 82, 85, 84), (75, 76, 79, 78), (77, 78, 74, 71), (78, 79, 69, 74), (679, 727, 721, 8, 18, 11, 10, 690), (699, 700, 111, 114, 113), (82, 83, 86, 85), (84, 85, 97, 94), (85, 86, 87, 97), (80, 88, 91, 90), (88, 89, 92, 91), (90, 91, 86, 83), (91, 92, 87, 86), (81, 93, 96, 95), (93, 94, 97, 96), (95, 96, 92, 89), (96, 97, 87, 92), (98, 100, 103, 102), (100, 101, 104, 103), (102, 103, 115, 112), (103, 104, 105, 115), (99, 106, 109, 108), (106, 107, 110, 109), (108, 109, 104, 101), (109, 110, 105, 104), (701, 702, 118, 121, 120), (111, 112, 115, 114), (113, 114, 110, 107), (114, 115, 105, 110), (703, 704, 172, 175, 174), (118, 119, 122, 121), (120, 121, 133, 130), (121, 122, 123, 133), (116, 124, 127, 126), (124, 125, 128, 127), (126, 127, 122, 119), (127, 128, 123, 122), (117, 129, 132, 131), (129, 130, 133, 132), (131, 132, 128, 125), (132, 133, 123, 128), (134, 136, 139, 138), (136, 137, 140, 139), (138, 139, 151, 148), (139, 140, 141, 151), (135, 142, 145, 144), (142, 143, 146, 145), (144, 145, 140, 137), (145, 146, 141, 140), (147, 148, 151, 150), (149, 150, 146, 143), (150, 151, 141, 146), (673, 678, 701, 120, 130, 129, 117, 80, 90, 83, 82, 698), (152, 156, 159, 158), (156, 157, 160, 159), (158, 159, 181, 178), (159, 160, 161, 181), (153, 162, 165, 164), (162, 163, 166, 165), (164, 165, 160, 157), (165, 166, 161, 160), (154, 167, 170, 169), (167, 168, 171, 170), (169, 170, 166, 163), (170, 171, 161, 166), (705, 706, 281, 284, 283), (172, 173, 176, 175), (174, 175, 171, 168), (175, 176, 161, 171), (155, 177, 180, 179), (177, 178, 181, 180), (179, 180, 176, 173), (180, 181, 161, 176), (186, 187, 190, 189), (188, 189, 211, 208), (189, 190, 191, 211), (182, 192, 195, 194), (192, 193, 196, 195), (194, 195, 190, 187), (195, 196, 191, 190), (183, 197, 200, 199), (197, 198, 201, 200), (199, 200, 196, 193), (200, 201, 191, 196), (184, 202, 205, 204), (202, 203, 206, 205), (204, 205, 201, 198), (205, 206, 191, 201), (185, 207, 210, 209), (207, 208, 211, 210), (209, 210, 206, 203), (210, 211, 191, 206), (212, 215, 218, 217), (215, 216, 219, 218), (217, 218, 235, 232), (218, 219, 220, 235), (213, 221, 224, 223), (221, 222, 225, 224), (223, 224, 219, 216), (224, 225, 220, 219), (214, 226, 229, 228), (226, 227, 230, 229), (228, 229, 225, 222), (229, 230, 220, 225), (231, 232, 235, 234), (233, 234, 230, 227), (234, 235, 220, 230), (236, 240, 243, 242), (240, 241, 244, 243), (242, 243, 260, 257), (243, 244, 245, 260), (237, 246, 249, 248), (246, 247, 250, 249), (248, 249, 244, 241), (249, 250, 245, 244), (238, 251, 254, 253), (251, 252, 255, 254), (253, 254, 250, 247), (254, 255, 245, 250), (239, 256, 259, 258), (256, 257, 260, 259), (258, 259, 255, 252), (259, 260, 245, 255), (261, 263, 266, 265), (263, 264, 267, 266), (265, 266, 278, 275), (266, 267, 268, 278), (269, 270, 273, 272), (271, 272, 267, 264), (272, 273, 268, 267), (262, 274, 277, 276), (274, 275, 278, 277), (276, 277, 273, 270), (277, 278, 268, 273), (707, 708, 317, 320, 319), (281, 282, 285, 284), (283, 284, 296, 293), (284, 285, 286, 296), (279, 287, 290, 289), (287, 288, 291, 290), (289, 290, 285, 282), (290, 291, 286, 285), (280, 292, 295, 294), (292, 293, 296, 295), (294, 295, 291, 288), (295, 296, 286, 291), (185, 209, 203, 202, 184, 722, 726, 213, 223, 216, 215, 212), (297, 301, 304, 303), (301, 302, 305, 304), (303, 304, 326, 323), (304, 305, 306, 326), (298, 307, 310, 309), (307, 308, 311, 310), (309, 310, 305, 302), (310, 311, 306, 305), (299, 312, 315, 314), (312, 313, 316, 315), (314, 315, 311, 308), (315, 316, 306, 311), (709, 710, 348, 351, 350), (317, 318, 321, 320), (319, 320, 316, 313), (320, 321, 306, 316), (300, 322, 325, 324), (322, 323, 326, 325), (324, 325, 321, 318), (325, 326, 306, 321), (327, 332, 335, 334), (332, 333, 336, 335), (334, 335, 362, 359), (335, 336, 337, 362), (328, 338, 341, 340), (338, 339, 342, 341), (340, 341, 336, 333), (341, 342, 337, 336), (329, 343, 346, 345), (343, 344, 347, 346), (345, 346, 342, 339), (346, 347, 337, 342), (711, 712, 371, 374, 373), (348, 349, 352, 351), (350, 351, 347, 344), (351, 352, 337, 347), (330, 353, 356, 355), (353, 354, 357, 356), (355, 356, 352, 349), (356, 357, 337, 352), (331, 358, 361, 360), (358, 359, 362, 361), (360, 361, 357, 354), (361, 362, 337, 357), (363, 365, 368, 367), (365, 366, 369, 368), (367, 368, 380, 377), (368, 369, 370, 380), (713, 714, 465, 468, 467), (371, 372, 375, 374), (373, 374, 369, 366), (374, 375, 370, 369), (364, 376, 379, 378), (376, 377, 380, 379), (378, 379, 375, 372), (379, 380, 370, 375), (381, 385, 388, 387), (385, 386, 389, 388), (387, 388, 405, 402), (388, 389, 390, 405), (382, 391, 394, 393), (391, 392, 395, 394), (393, 394, 389, 386), (394, 395, 390, 389), (383, 396, 399, 398), (396, 397, 400, 399), (398, 399, 395, 392), (399, 400, 390, 395), (384, 401, 404, 403), (401, 402, 405, 404), (403, 404, 400, 397), (404, 405, 390, 400), (406, 411, 414, 413), (411, 412, 415, 414), (413, 414, 436, 433), (414, 415, 416, 436), (407, 417, 420, 419), (417, 418, 421, 420), (419, 420, 415, 412), (420, 421, 416, 415), (408, 422, 425, 424), (422, 423, 426, 425), (424, 425, 421, 418), (425, 426, 416, 421), (409, 427, 430, 429), (427, 428, 431, 430), (429, 430, 426, 423), (430, 431, 416, 426), (410, 432, 435, 434), (432, 433, 436, 435), (434, 435, 431, 428), (435, 436, 416, 431), (437, 439, 442, 441), (439, 440, 443, 442), (441, 442, 454, 451), (442, 443, 444, 454), (445, 446, 449, 448), (447, 448, 443, 440), (448, 449, 444, 443), (438, 450, 453, 452), (450, 451, 454, 453), (452, 453, 449, 446), (453, 454, 444, 449), (297, 303, 323, 322, 300, 329, 345, 339, 338, 328, 384, 403, 397, 396, 383, 363, 367, 377, 376, 364), (455, 459, 462, 461), (459, 460, 463, 462), (461, 462, 484, 481), (462, 463, 464, 484), (715, 716, 516, 519, 518), (465, 466, 469, 468), (467, 468, 463, 460), (468, 469, 464, 463), (456, 470, 473, 472), (470, 471, 474, 473), (472, 473, 469, 466), (473, 474, 464, 469), (457, 475, 478, 477), (475, 476, 479, 478), (477, 478, 474, 471), (478, 479, 464, 474), (458, 480, 483, 482), (480, 481, 484, 483), (482, 483, 479, 476), (483, 484, 464, 479), (485, 490, 493, 492), (490, 491, 494, 493), (492, 493, 525, 522), (493, 494, 495, 525), (496, 497, 500, 499), (498, 499, 494, 491), (499, 500, 495, 494), (486, 501, 504, 503), (501, 502, 505, 504), (503, 504, 500, 497), (504, 505, 495, 500), (487, 506, 509, 508), (506, 507, 510, 509), (508, 509, 505, 502), (509, 510, 495, 505), (488, 511, 514, 513), (511, 512, 515, 514), (513, 514, 510, 507), (514, 515, 495, 510), (516, 517, 520, 519), (518, 519, 515, 512), (519, 520, 495, 515), (489, 521, 524, 523), (521, 522, 525, 524), (523, 524, 520, 517), (524, 525, 495, 520), (526, 528, 531, 530), (528, 529, 532, 531), (530, 531, 543, 540), (531, 532, 533, 543), (534, 535, 538, 537), (536, 537, 532, 529), (537, 538, 533, 532), (527, 539, 542, 541), (539, 540, 543, 542), (541, 542, 538, 535), (542, 543, 533, 538), (544, 546, 549, 548), (546, 547, 550, 549), (548, 549, 561, 558), (549, 550, 551, 561), (552, 553, 556, 555), (554, 555, 550, 547), (555, 556, 551, 550), (545, 557, 560, 559), (557, 558, 561, 560), (559, 560, 556, 553), (560, 561, 551, 556), (485, 492, 522, 521, 489, 455, 461, 481, 480, 458, 544, 548, 558, 557, 545, 526, 530, 540, 539, 527), (568, 3, 844, 846, 847, 848, 845, 904, 906, 907, 908, 905), (565, 566, 567), (568, 565, 567, 569), (781, 780, 562, 563, 564), (570, 563, 562, 571), (7, 6, 567, 564, 563), (574, 575, 576), (577, 578, 579), (580, 581, 582, 583), (584, 585, 586, 587), (576, 573, 572, 574), (574, 577, 579, 575), (577, 580, 583, 578), (587, 582, 581, 584), (585, 588, 589, 586), (590, 589, 588, 591), (616, 617, 552, 555, 554), (594, 595, 596, 597), (593, 595, 594, 592), (592, 598, 599, 593), (598, 601, 600, 599), (592, 594, 573, 576, 575), (605, 603, 602, 604), (604, 606, 607, 605), (608, 607, 606, 609), (1, 2, 645, 643), (613, 611, 610, 612), (615, 613, 612, 614), (614, 617, 616, 615), (603, 605, 612, 610), (620, 621, 622, 623), (619, 621, 620, 618), (618, 625, 624, 619), (618, 620, 611, 613), (627, 632, 626), (628, 627, 626, 629), (621, 619, 626, 632), (631, 633, 632, 630), (634, 631, 630, 635), (632, 627, 630), (638, 639, 640, 641), (646, 647, 648), (649, 650, 651), (652, 653, 654), (655, 656, 657), (664, 665, 666), (667, 668, 669), (670, 671, 672), (681, 682, 683, 684), (637, 639, 638, 636), (643, 645, 644, 642), (659, 661, 660, 658), (658, 662, 663, 659), (678, 671, 670, 677), (674, 665, 664, 673), (667, 675, 676, 668), (654, 685, 686, 652), (680, 646, 648, 679), (651, 681, 684, 649), (688, 655, 657, 687), (691, 683, 682, 692), (679, 690, 689, 680), (685, 694, 693, 686), (695, 688, 687, 696), (699, 676, 675, 700), (673, 698, 697, 674), (677, 702, 701, 678), (636, 704, 703, 637), (642, 706, 705, 643), (647, 708, 707, 648), (649, 710, 709, 650), (711, 663, 662, 712), (652, 714, 713, 653), (715, 657, 656, 716), (639, 637, 658, 660), (638, 641, 622, 621, 632, 633, 725, 644, 645, 2), (778, 910, 915, 786), (909, 855, 860, 914), (815, 814, 663, 711, 373, 366, 365, 363, 383, 398, 392, 391, 382), (870, 924, 919, 865), (854, 812, 820, 859), (845, 850, 895, 904), (565, 568, 905, 894), (819, 787, 792, 824), (4, 659, 663, 814, 813), (949, 970, 717, 801), (811, 779, 787, 819), (859, 820, 825, 869, 864), (964, 718, 884, 963), (914, 860, 865, 919), (824, 792, 797, 829), (970, 930, 934, 965), (954, 953, 802, 834), (718, 835, 986, 985), (924, 870, 875, 929), (869, 825, 830, 874), (889, 891, 892, 893, 890, 738, 739, 741), (969, 959, 885, 939), (929, 875, 880, 935), (839, 841, 842, 843, 840, 755, 758, 757), (944, 946, 947, 948, 945, 735, 733, 734), (717, 940, 974, 976), (806, 808, 809, 810, 807, 773, 776, 775), (964, 958, 835, 718), (834, 802, 983, 982), (939, 885, 975, 978), (884, 718, 985, 987, 890), (801, 717, 976, 979), (728, 729, 456, 472, 466, 465, 714, 652), (721, 727, 686, 693, 48, 58, 57, 45), (726, 722, 152, 158, 178, 177, 155, 238, 253, 247, 246, 237), (729, 722, 184, 204, 198, 197, 183, 457, 477, 471, 470, 456), (725, 723, 642, 644), (724, 723, 631, 634, 271, 264, 263, 261), (727, 728, 652, 686), (724, 726, 237, 248, 241, 240, 236, 280, 294, 288, 287, 279), (730, 732, 733, 735), (731, 734, 733, 732), (736, 740, 739, 738), (737, 741, 739, 740), (720, 719, 731, 732, 730, 737, 740, 736), (742, 744, 747, 746), (744, 745, 748, 747), (746, 747, 759, 756), (747, 748, 749, 759), (743, 750, 753, 752), (750, 751, 754, 753), (752, 753, 748, 745), (753, 754, 749, 748), (755, 756, 759, 758), (757, 758, 754, 751), (758, 759, 749, 754), (760, 762, 765, 764), (762, 763, 766, 765), (764, 765, 777, 774), (765, 766, 767, 777), (761, 768, 771, 770), (768, 769, 772, 771), (770, 771, 766, 763), (771, 772, 767, 766), (773, 774, 777, 776), (775, 776, 772, 769), (776, 777, 767, 772), (761, 770, 763, 762, 760, 719, 720, 743, 752, 745, 744, 742), (778, 783, 784, 785, 779, 780, 781, 782), (787, 779, 785, 790), (790, 785, 784, 789), (789, 784, 783, 788), (788, 783, 778, 786), (792, 787, 790, 795), (795, 790, 789, 794), (794, 789, 788, 793), (793, 788, 786, 791), (797, 792, 795, 800), (800, 795, 794, 799), (799, 794, 793, 798), (798, 793, 791, 796), (949, 801, 803, 950), (950, 803, 804, 951), (951, 804, 805, 952), (952, 805, 802, 953), (801, 979, 989, 803), (803, 989, 990, 804), (804, 990, 988, 805), (805, 988, 983, 802), (564, 567, 566, 782, 781), (811, 816, 817, 818, 812, 813, 814, 815), (820, 812, 818, 823), (823, 818, 817, 822), (822, 817, 816, 821), (821, 816, 811, 819), (819, 824, 826, 821), (821, 826, 827, 822), (822, 827, 828, 823), (823, 828, 825, 820), (824, 829, 831, 826), (826, 831, 832, 827), (827, 832, 833, 828), (828, 833, 830, 825), (954, 834, 836, 955), (955, 836, 837, 956), (956, 837, 838, 957), (957, 838, 835, 958), (834, 982, 980, 836), (836, 980, 981, 837), (837, 981, 984, 838), (838, 984, 986, 835), (566, 565, 894, 900), (844, 849, 851, 846), (846, 851, 852, 847), (847, 852, 853, 848), (848, 853, 850, 845), (855, 850, 853, 858), (858, 853, 852, 857), (857, 852, 851, 856), (856, 851, 849, 854), (854, 859, 861, 856), (856, 861, 862, 857), (857, 862, 863, 858), (858, 863, 860, 855), (870, 865, 868, 873), (873, 868, 867, 872), (872, 867, 866, 871), (871, 866, 864, 869), (865, 860, 863, 868), (868, 863, 862, 867), (867, 862, 861, 866), (866, 861, 859, 864), (875, 870, 873, 878), (878, 873, 872, 877), (877, 872, 871, 876), (876, 871, 869, 874), (959, 880, 883, 960), (960, 883, 882, 961), (961, 882, 881, 962), (962, 881, 879, 963), (880, 875, 878, 883), (883, 878, 877, 882), (882, 877, 876, 881), (881, 876, 874, 879), (884, 890, 893, 886), (886, 893, 892, 887), (887, 892, 891, 888), (888, 891, 889, 975, 885), (3, 4, 849, 844), (895, 899, 901, 898), (898, 901, 902, 897), (897, 902, 903, 896), (896, 903, 900, 894), (904, 895, 898, 906), (906, 898, 897, 907), (907, 897, 896, 908), (908, 896, 894, 905), (899, 909, 911, 901), (901, 911, 912, 902), (902, 912, 913, 903), (903, 913, 910, 900), (915, 910, 913, 918), (918, 913, 912, 917), (917, 912, 911, 916), (916, 911, 909, 914), (920, 915, 918, 923), (923, 918, 917, 922), (922, 917, 916, 921), (921, 916, 914, 919), (919, 924, 926, 921), (921, 926, 927, 922), (922, 927, 928, 923), (923, 928, 925, 920), (924, 929, 931, 926), (926, 931, 932, 927), (927, 932, 933, 928), (928, 933, 930, 925), (965, 934, 936, 966), (966, 936, 937, 967), (967, 937, 938, 968), (968, 938, 935, 969), (929, 935, 938, 931), (931, 938, 937, 932), (932, 937, 936, 933), (933, 936, 934, 930), (939, 978, 973, 941), (941, 973, 977, 942), (942, 977, 972, 943), (943, 972, 974, 940), (850, 855, 909, 899, 895), (941, 968, 969, 939), (942, 967, 968, 941), (943, 966, 967, 942), (940, 965, 966, 943), (886, 962, 963, 884), (887, 961, 962, 886), (888, 960, 961, 887), (885, 959, 960, 888), (833, 957, 958, 830), (832, 956, 957, 833), (831, 955, 956, 832), (829, 954, 955, 831), (800, 952, 953, 797), (799, 951, 952, 800), (798, 950, 951, 799), (796, 949, 950, 798), (874, 830, 958, 964), (935, 880, 959, 969), (829, 797, 953, 954), (717, 970, 965, 940), (874, 964, 963, 879), (796, 930, 970, 949), (972, 977, 947, 946), (979, 976, 719, 760, 764, 774, 773, 807), (974, 972, 946, 944), (973, 978, 945, 948), (978, 975, 889, 741, 737, 730, 735, 945), (977, 973, 948, 947), (976, 974, 944, 734, 731, 719), (984, 981, 842, 841), (982, 983, 806, 775, 769, 768, 761, 742, 746, 756, 755, 840), (980, 982, 840, 843), (981, 980, 843, 842), (986, 984, 841, 839), (985, 986, 839, 757, 751, 750, 743, 720, 971), (890, 987, 985, 971, 720, 736, 738), (988, 990, 809, 808), (983, 988, 808, 806), (989, 979, 807, 810), (990, 989, 810, 809)])
_uv = me_cube.uv_layers.new(name='UVMap')
_uv.uv.foreach_set('vector', [0.625, 0.5, 0.625, 0.5, 0.625, 0.5, 0.625, 0.5, 0.625, 0.5, 0.625, 0.5, 0.625, 0.5, 0.625, 0.5, 0.625, 0.5, 0.625, 0.5, 0.625, 0.5, 0.625, 0.5, 0.625, 0.5, 0.625, 0.25, 0.625, 0.25, 0.625, 0.25, 0.625, 0.25, 0.625, 0.25, 0.625, 0.25, 0.625, 0.25, 0.625, 0.25, 0.625, 0.25, 0.625, 0.25, 0.625, 0.25, 0.625, 0.25, 0.625, 0.5, 0.625, 0.5, 0.625, 0.5, 0.625, 0.5, 0.625, 0.5, 0.625, 0.5, 0.625, 0.5, 0.625, 0.5, 0.625, 0.5, 0.625, 0.5, 0.625, 0.5, 0.625, 0.5, 0.625, 0.5, 0.625, 0.5, 0.625, 0.5, 0.625, 0.5, 0.625, 0.75, 0.625, 0.75, 0.625, 0.75, 0.625, 0.75, 0.625, 0.75, 0.625, 0.75, 0.625, 0.75, 0.625, 0.75, 0.625, 0.75, 0.625, 0.75, 0.625, 0.75, 0.625, 0.75, 0.625, 0.2464, 0.625, 0.2446, 0.625, 0.0512, 0.625, 0.0318, 0.625, 0.01537, 0.625, 0.004045, 0.625, 0.0, 0.625, 0.0, 0.625, 0.001997, 0.625, 0.2464, 0.625, 0.5, 0.625, 0.5034, 0.625, 0.5131, 0.625, 0.5275, 0.625, 0.5446, 0.625, 0.625, 0.625, 0.625, 0.625, 0.5446, 0.625, 0.5275, 0.625, 0.5131, 0.625, 0.5034, 0.625, 0.5, 0.625, 1.0, 0.625, 1.0, 0.625, 1.0, 0.625, 1.0, 0.625, 1.0, 0.625, 1.0, 0.625, 1.0, 0.625, 1.0, 0.625, 1.0, 0.625, 1.0, 0.625, 1.0, 0.625, 1.0, 0.625, 0.75, 0.625, 0.7466, 0.625, 0.7369, 0.625, 0.7225, 0.625, 0.7054, 0.625, 0.625, 0.625, 0.6321, 0.625, 0.7042, 0.625, 0.7217, 0.625, 0.7366, 0.625, 0.7465, 0.625, 0.75, 0.625, 0.7477, 0.625, 0.625, 0.625, 0.625, 0.625, 0.7477, 0.125, 0.5051, 0.1301, 0.5, 0.3716, 0.5, 0.375, 0.5034, 0.375, 0.7481, 0.3731, 0.75, 0.125, 0.75, 0.375, 0.0, 0.625, 0.0, 0.625, 0.2465, 0.375, 0.2465, 0.625, 0.4978, 0.625, 0.4974, 0.625, 0.2522, 0.625, 0.2525, 0.625, 0.4975, 0.625, 0.9978, 0.625, 0.9983, 0.625, 0.7522, 0.625, 0.7525, 0.625, 0.9977, 0.625, 0.5, 0.625, 0.5, 0.625, 0.5, 0.625, 0.5, 0.625, 0.5, 0.625, 0.5, 0.625, 0.5, 0.625, 0.5, 0.625, 0.5, 0.625, 0.5, 0.625, 0.5, 0.625, 0.5, 0.375, 0.502, 0.625, 0.502, 0.625, 0.6251, 0.375, 0.6251, 0.625, 0.75, 0.375, 0.75, 0.375, 0.75, 0.625, 0.75, 0.375, 0.5, 0.3716, 0.5, 0.1301, 0.5, 0.125, 0.5, 0.125, 0.5, 0.1312, 0.5, 0.3707, 0.5, 0.375, 0.5, 0.375, 0.7518, 0.625, 0.7518, 0.625, 1.0, 0.375, 1.0, 0.625, 0.7481, 0.625, 0.6251, 0.625, 0.625, 0.625, 0.7054, 0.625, 0.7225, 0.625, 0.7369, 0.625, 0.7466, 0.625, 0.7481, 0.625, 0.5, 0.625, 0.5, 0.625, 0.5, 0.625, 0.5, 0.625, 0.5, 0.625, 0.75, 0.625, 0.75, 0.625, 0.75, 0.625, 0.75, 0.625, 0.75, 0.625, 0.75, 0.625, 0.75, 0.625, 0.75, 0.625, 0.75, 0.625, 0.75, 0.625, 0.75, 0.625, 0.75, 0.625, 0.5, 0.625, 0.5, 0.625, 0.5, 0.625, 0.5, 0.625, 0.5, 0.625, 0.5, 0.625, 0.5, 0.625, 0.5, 0.625, 0.5, 0.625, 0.5, 0.625, 0.5, 0.625, 0.5, 0.625, 0.2477, 0.625, 0.00229, 0.625, 0.00228, 0.625, 0.00234, 0.625, 0.2477, 0.625, 0.75, 0.625, 0.75, 0.625, 0.75, 0.625, 0.75, 0.625, 0.75, 0.625, 0.75, 0.625, 0.75, 0.625, 0.75, 0.625, 0.75, 0.625, 0.75, 0.625, 0.75, 0.625, 0.75, 0.625, 0.75, 0.625, 0.75, 0.625, 0.75, 0.625, 0.75, 0.625, 1.0, 0.625, 1.0, 0.625, 1.0, 0.625, 1.0, 0.625, 0.9981, 0.625, 0.9959, 0.625, 0.9846, 0.625, 0.9682, 0.625, 0.9488, 0.625, 0.8012, 0.625, 0.7817, 0.625, 0.7653, 0.625, 0.754, 0.625, 0.752, 0.625, 0.752, 0.625, 0.7536, 0.625, 0.998, 0.625, 0.25, 0.625, 0.25, 0.625, 0.25, 0.625, 0.25, 0.375, 0.25, 0.625, 0.25, 0.625, 0.25, 0.375, 0.25, 0.625, 0.25, 0.625, 0.25, 0.625, 0.25, 0.625, 0.25, 0.625, 0.25, 0.125, 0.75, 0.3731, 0.75, 0.375, 0.75, 0.375, 0.75, 0.3732, 0.75, 0.125, 0.75, 0.625, 0.4957, 0.625, 0.2562, 0.625, 0.2562, 0.625, 0.4957, 0.625, 0.4957, 0.625, 0.2562, 0.625, 0.2546, 0.625, 0.2546, 0.625, 0.2676, 0.625, 0.287, 0.625, 0.31, 0.625, 0.44, 0.625, 0.463, 0.625, 0.4824, 0.625, 0.4954, 0.625, 0.4954, 0.625, 0.2546, 0.625, 0.25, 0.625, 0.25, 0.625, 0.25, 0.625, 0.2546, 0.625, 1.0, 0.625, 1.0, 0.625, 1.0, 0.625, 1.0, 0.625, 1.0, 0.625, 1.0, 0.625, 1.0, 0.625, 1.0, 0.625, 1.0, 0.625, 1.0, 0.625, 1.0, 0.625, 1.0, 0.625, 1.0, 0.625, 1.0, 0.625, 1.0, 0.625, 0.0, 0.625, 0.0, 0.625, 0.0, 0.625, 0.0, 0.625, 0.0, 0.625, 0.0, 0.625, 0.0, 0.625, 0.0, 0.625, 0.0, 0.625, 0.0, 0.625, 0.0, 0.625, 0.0, 0.625, 0.0, 0.625, 0.0, 0.625, 0.0, 0.625, 0.0, 0.625, 0.75, 0.625, 0.75, 0.625, 0.75, 0.625, 0.75, 0.625, 0.75, 0.625, 0.75, 0.625, 0.75, 0.625, 0.75, 0.625, 0.25, 0.625, 0.25, 0.625, 0.25, 0.625, 0.25, 0.625, 0.25, 0.625, 0.25, 0.625, 0.25, 0.625, 0.25, 0.625, 0.25, 0.625, 0.002254, 0.625, 0.2478, 0.625, 0.2474, 0.625, 0.002588, 0.625, 0.2465, 0.625, 0.0, 0.625, 0.0, 0.625, 0.2465, 0.625, 1.0, 0.625, 1.0, 0.625, 1.0, 0.625, 1.0, 0.625, 1.0, 0.125, 0.5, 0.125, 0.5051, 0.125, 0.75, 0.125, 0.75, 0.125, 0.5035, 0.125, 0.5, 0.625, 0.25, 0.625, 0.25, 0.625, 0.25, 0.625, 0.25, 0.625, 0.25, 0.625, 0.0, 0.375, 0.0, 0.375, 0.0, 0.625, 0.0, 0.625, 1.0, 0.625, 1.0, 0.625, 1.0, 0.625, 1.0, 0.625, 1.0, 0.625, 0.0, 0.625, 0.0, 0.625, 0.0, 0.625, 0.0, 0.625, 0.0, 0.625, 0.0, 0.625, 0.0, 0.625, 0.0, 0.625, 0.0, 0.625, 0.0, 0.125, 0.75, 0.125, 0.75, 0.125, 0.75, 0.125, 0.75, 0.125, 0.75, 0.625, 1.0, 0.625, 1.0, 0.625, 1.0, 0.625, 1.0, 0.625, 1.0, 0.625, 1.0, 0.625, 1.0, 0.625, 1.0, 0.625, 1.0, 0.625, 1.0, 0.625, 1.0, 0.625, 1.0, 0.625, 1.0, 0.625, 1.0, 0.625, 1.0, 0.625, 1.0, 0.625, 1.0, 0.625, 1.0, 0.625, 1.0, 0.625, 1.0, 0.625, 0.502, 0.625, 0.5, 0.625, 0.5, 0.625, 0.5, 0.625, 0.5034, 0.625, 0.25, 0.625, 0.25, 0.625, 0.25, 0.625, 0.25, 0.625, 0.25, 0.625, 0.25, 0.625, 0.25, 0.625, 0.25, 0.625, 0.25, 0.625, 0.25, 0.625, 0.25, 0.625, 0.25, 0.625, 0.25, 0.625, 0.25, 0.625, 0.25, 0.625, 0.25, 0.625, 0.2465, 0.625, 0.0, 0.625, 0.0, 0.625, 0.003897, 0.625, 0.015, 0.625, 0.03161, 0.625, 0.0512, 0.625, 0.2464, 0.625, 1.0, 0.625, 1.0, 0.625, 1.0, 0.625, 1.0, 0.625, 1.0, 0.625, 1.0, 0.625, 1.0, 0.625, 1.0, 0.625, 1.0, 0.625, 1.0, 0.625, 1.0, 0.625, 1.0, 0.625, 1.0, 0.625, 1.0, 0.625, 0.25, 0.625, 0.245, 0.625, 0.245, 0.625, 0.25, 0.625, 0.25, 0.625, 0.2459, 0.625, 0.247, 0.625, 0.002003, 0.625, 0.002588, 0.625, 0.2449, 0.625, 0.25, 0.625, 0.25, 0.625, 0.25, 0.625, 0.25, 0.625, 0.25, 0.625, 0.25, 0.625, 0.25, 0.625, 0.25, 0.625, 0.25, 0.625, 0.25, 0.625, 0.0, 0.625, 0.004262, 0.625, 0.01591, 0.625, 0.03209, 0.625, 0.0512, 0.625, 0.1829, 0.625, 0.2083, 0.625, 0.2299, 0.625, 0.2447, 0.625, 0.25, 0.625, 0.25, 0.625, 0.2478, 0.625, 0.002254, 0.625, 0.0, 0.625, 0.2449, 0.625, 0.002588, 0.625, 0.002604, 0.625, 0.00496, 0.625, 0.01911, 0.625, 0.04036, 0.625, 0.06542, 0.625, 0.1846, 0.625, 0.2096, 0.625, 0.2309, 0.625, 0.245, 0.625, 0.245, 0.625, 0.0, 0.625, 0.00498, 0.625, 0.01916, 0.625, 0.04039, 0.625, 0.06542, 0.625, 0.1846, 0.625, 0.2096, 0.625, 0.2308, 0.625, 0.245, 0.625, 0.25, 0.625, 0.25, 0.625, 0.245, 0.625, 0.2308, 0.625, 0.2096, 0.625, 0.1846, 0.625, 0.06542, 0.625, 0.04039, 0.625, 0.01916, 0.625, 0.00498, 0.625, 0.0, 0.625, 0.9975, 0.625, 0.9981, 0.625, 0.7525, 0.625, 0.7524, 0.625, 0.7553, 0.625, 0.7703, 0.625, 0.7927, 0.625, 0.8191, 0.625, 0.9309, 0.625, 0.9573, 0.625, 0.9797, 0.625, 0.9947, 0.625, 0.9953, 0.625, 0.7524, 0.625, 0.7477, 0.625, 0.7451, 0.625, 0.75, 0.625, 0.7553, 0.625, 0.248, 0.625, 0.2445, 0.625, 0.2294, 0.625, 0.2081, 0.625, 0.1829, 0.625, 0.0512, 0.625, 0.03192, 0.625, 0.01566, 0.625, 0.004179, 0.625, 0.002007, 0.625, 0.00229, 0.625, 0.2477, 0.625, 0.748, 0.625, 0.746, 0.625, 0.7353, 0.625, 0.7212, 0.625, 0.7042, 0.625, 0.6321, 0.625, 0.625, 0.625, 0.7477, 0.625, 0.498, 0.625, 0.4954, 0.625, 0.4824, 0.625, 0.4629, 0.625, 0.44, 0.625, 0.31, 0.625, 0.2872, 0.625, 0.268, 0.625, 0.2547, 0.625, 0.252, 0.625, 0.252, 0.625, 0.2539, 0.625, 0.498, 0.625, 0.2477, 0.625, 0.00228, 0.625, 0.002188, 0.625, 0.004895, 0.625, 0.01884, 0.625, 0.0397, 0.625, 0.06431, 0.625, 0.1857, 0.625, 0.2103, 0.625, 0.2312, 0.625, 0.2451, 0.625, 0.2478, 0.625, 0.5643, 0.6303, 0.5397, 0.6453, 0.5188, 0.6677, 0.5049, 0.6941, 0.5, 0.8059, 0.5, 0.8323, 0.5049, 0.8547, 0.5188, 0.8697, 0.5397, 0.875, 0.5643, 0.875, 0.6857, 0.8697, 0.7103, 0.8547, 0.7312, 0.8323, 0.7451, 0.8059, 0.75, 0.6941, 0.75, 0.6677, 0.7451, 0.6453, 0.7312, 0.6303, 0.7103, 0.625, 0.6857, 0.625, 0.625, 0.625, 0.4975, 0.625, 0.2525, 0.625, 0.2544, 0.625, 0.2553, 0.625, 0.2703, 0.625, 0.2927, 0.625, 0.3191, 0.625, 0.4309, 0.625, 0.4573, 0.625, 0.4797, 0.625, 0.4947, 0.625, 0.4975, 0.625, 1.0, 0.625, 0.9953, 0.625, 0.9947, 0.625, 1.0, 0.625, 1.0, 0.625, 0.7451, 0.625, 0.7312, 0.6265, 0.736, 0.625, 0.7439, 0.625, 0.75, 0.625, 0.7439, 0.625, 0.7445, 0.625, 0.7499, 0.625, 0.75, 0.6265, 0.736, 0.625, 0.7503, 0.625, 0.765, 0.625, 0.6857, 0.6303, 0.7103, 0.625, 0.7243, 0.625, 0.7103, 0.6303, 0.7103, 0.6453, 0.7312, 0.6325, 0.7506, 0.6315, 0.7243, 0.625, 0.7103, 0.6315, 0.7243, 0.6265, 0.736, 0.625, 0.7312, 0.625, 0.7243, 0.6325, 0.7506, 0.625, 0.7503, 0.6265, 0.736, 0.625, 0.8191, 0.625, 0.7927, 0.625, 0.7777, 0.625, 0.7927, 0.625, 0.7927, 0.625, 0.7703, 0.625, 0.765, 0.625, 0.7777, 0.625, 0.7927, 0.625, 0.7777, 0.6325, 0.7506, 0.625, 0.7704, 0.625, 0.7777, 0.625, 0.765, 0.625, 0.7503, 0.6325, 0.7506, 0.8059, 0.75, 0.8323, 0.7451, 0.8474, 0.75, 0.8323, 0.75, 0.8323, 0.7451, 0.8547, 0.7312, 0.86, 0.7361, 0.8474, 0.744, 0.8323, 0.75, 0.8474, 0.744, 0.86, 0.7446, 0.8547, 0.75, 0.8474, 0.75, 0.86, 0.7361, 0.7045, 0.5869, 0.86, 0.7446, 0.625, 0.06431, 0.625, 0.0397, 0.625, 0.02564, 0.625, 0.03966, 0.625, 0.0397, 0.625, 0.01884, 0.625, 0.01389, 0.625, 0.02564, 0.625, 0.03966, 0.625, 0.02564, 0.625, 0.01382, 0.625, 0.01869, 0.625, 0.02564, 0.625, 0.01389, 0.7045, 0.5869, 0.625, 0.01382, 0.625, 0.5023, 0.625, 0.4975, 0.625, 0.4947, 0.625, 0.5, 0.625, 0.5049, 0.625, 0.9947, 0.625, 0.9797, 0.625, 0.9851, 0.625, 0.9936, 0.625, 1.0, 0.625, 0.9936, 0.625, 0.9943, 0.625, 1.0, 0.625, 1.0, 0.625, 0.9851, 0.7045, 0.5869, 0.625, 0.9943, 0.625, 0.2544, 0.625, 0.2478, 0.625, 0.2451, 0.625, 0.25, 0.625, 0.2553, 0.625, 0.4947, 0.625, 0.4797, 0.6325, 0.4952, 0.625, 0.4936, 0.625, 0.5, 0.625, 0.4936, 0.625, 0.509, 0.625, 0.5002, 0.625, 0.5, 0.6325, 0.4952, 0.6289, 0.5036, 0.625, 0.509, 0.6941, 0.5, 0.6677, 0.5049, 0.6526, 0.5, 0.6677, 0.5, 0.6677, 0.5049, 0.6453, 0.5188, 0.64, 0.5139, 0.6526, 0.506, 0.6677, 0.5, 0.6526, 0.506, 0.6325, 0.4952, 0.6453, 0.5, 0.6526, 0.5, 0.64, 0.5139, 0.6289, 0.5036, 0.6325, 0.4952, 0.625, 0.5643, 0.625, 0.5397, 0.625, 0.5256, 0.6303, 0.5397, 0.625, 0.5397, 0.625, 0.5188, 0.625, 0.509, 0.625, 0.5256, 0.625, 0.5397, 0.625, 0.5256, 0.625, 0.5138, 0.625, 0.5187, 0.625, 0.5256, 0.625, 0.509, 0.6289, 0.5036, 0.64, 0.5139, 0.875, 0.5643, 0.8697, 0.5397, 0.875, 0.5257, 0.875, 0.5397, 0.8697, 0.5397, 0.8547, 0.5188, 0.86, 0.5139, 0.8685, 0.5257, 0.875, 0.5397, 0.8685, 0.5257, 0.7471, 0.375, 0.875, 0.5188, 0.875, 0.5257, 0.86, 0.5139, 0.7083, 0.3409, 0.7471, 0.375, 0.625, 0.3191, 0.625, 0.2927, 0.625, 0.2777, 0.625, 0.2927, 0.625, 0.2927, 0.625, 0.2703, 0.625, 0.265, 0.625, 0.2777, 0.625, 0.2927, 0.625, 0.2777, 0.625, 0.2651, 0.625, 0.2704, 0.625, 0.2777, 0.625, 0.265, 0.7083, 0.3409, 0.625, 0.2651, 0.625, 0.0, 0.625, 0.002598, 0.625, 0.00496, 0.625, 0.0, 0.625, 0.0, 0.625, 0.2451, 0.625, 0.2312, 0.7471, 0.375, 0.625, 0.2439, 0.625, 0.25, 0.625, 0.2439, 0.625, 0.2445, 0.625, 0.2499, 0.625, 0.25, 0.7471, 0.375, 0.7083, 0.3409, 0.625, 0.265, 0.625, 0.7477, 0.625, 0.625, 0.625, 0.625, 0.625, 0.6857, 0.625, 0.7103, 0.625, 0.7312, 0.625, 0.7451, 0.625, 0.7477, 0.625, 1.0, 0.625, 1.0, 0.625, 1.0, 0.625, 1.0, 0.625, 1.0, 0.625, 0.00496, 0.625, 0.01911, 0.625, 0.01413, 0.625, 0.006087, 0.625, 0.0, 0.625, 0.006087, 0.625, 0.005484, 0.625, 0.0, 0.625, 0.0, 0.625, 0.01413, 0.625, 0.337, 0.625, 0.005484, 0.625, 0.06542, 0.625, 0.04039, 0.625, 0.02608, 0.625, 0.04036, 0.625, 0.04039, 0.625, 0.01916, 0.625, 0.5071, 0.625, 0.02608, 0.625, 0.04035, 0.625, 0.02608, 0.625, 0.01406, 0.625, 0.01902, 0.625, 0.02608, 0.625, 0.5071, 0.625, 0.337, 0.625, 0.01413, 0.625, 1.0, 0.625, 1.0, 0.625, 1.0, 0.625, 1.0, 0.625, 1.0, 0.625, 1.0, 0.625, 1.0, 0.625, 1.0, 0.625, 1.0, 0.625, 1.0, 0.625, 0.5071, 0.625, 1.0, 0.625, 1.0, 0.625, 1.0, 0.625, 0.337, 0.625, 0.5071, 0.625, 0.0, 0.625, 0.00498, 0.625, 0.0, 0.625, -3.657e-05, 0.625, 0.00498, 0.625, 0.01916, 0.625, 0.01413, 0.625, 0.006064, 0.625, -3.657e-05, 0.625, 0.006064, 0.625, 0.005398, 0.625, -0.0001407, 0.625, 0.0, 0.625, 0.01413, 0.625, 0.337, 0.625, 0.005398, 0.625, 0.06542, 0.625, 0.04036, 0.625, 0.02608, 0.625, 0.04039, 0.625, 0.04036, 0.625, 0.01911, 0.625, 0.5071, 0.625, 0.0261, 0.625, 0.04039, 0.625, 0.0261, 0.625, 0.01415, 0.625, 0.01916, 0.625, 0.02608, 0.625, 0.5071, 0.625, 0.337, 0.625, 0.01413, 0.625, 0.2474, 0.625, 0.25, 0.625, 0.25, 0.625, 0.25, 0.625, 0.245, 0.625, 1.0, 0.625, 1.0, 0.625, 1.0, 0.625, 1.0, 0.625, 1.0, 0.625, 1.0, 0.625, 0.5071, 0.625, 1.0, 0.625, 1.0, 0.625, 1.0, 0.625, 0.337, 0.625, 0.5071, 0.625, 0.75, 0.625, 0.75, 0.625, 0.75, 0.625, 0.75, 0.625, 0.75, 0.625, 0.25, 0.625, 0.25, 0.625, 0.2487, 0.625, 0.25, 0.625, 0.25, 0.625, 0.25, 0.625, 0.2394, 0.625, 0.25, 0.625, 0.25, 0.625, 0.2487, 0.625, 0.2463, 0.625, 0.2394, 0.625, 0.25, 0.625, 0.245, 0.625, 0.25, 0.625, 0.25, 0.625, 0.245, 0.625, 0.2308, 0.625, 0.2359, 0.625, 0.2439, 0.625, 0.25, 0.625, 0.2439, 0.625, 0.2487, 0.625, 0.2501, 0.625, 0.25, 0.625, 0.2359, 0.625, 0.2463, 0.625, 0.2487, 0.625, 0.1846, 0.625, 0.2096, 0.625, 0.2239, 0.625, 0.2096, 0.625, 0.2096, 0.625, 0.2309, 0.625, 0.2394, 0.625, 0.2239, 0.625, 0.2096, 0.625, 0.2239, 0.625, 0.2359, 0.625, 0.2308, 0.625, 0.2239, 0.625, 0.2394, 0.625, 0.2463, 0.625, 0.2359, 0.625, 0.1846, 0.625, 0.2096, 0.625, 0.2239, 0.625, 0.2096, 0.625, 0.2096, 0.625, 0.2308, 0.625, 0.2394, 0.625, 0.2239, 0.625, 0.2097, 0.625, 0.2239, 0.625, 0.2359, 0.625, 0.231, 0.625, 0.2239, 0.625, 0.2394, 0.625, 0.2463, 0.625, 0.2359, 0.625, 0.25, 0.625, 0.25, 0.625, 0.25, 0.625, 0.245, 0.625, 0.25, 0.625, 0.25, 0.625, 0.2486, 0.625, 0.25, 0.625, 0.25, 0.625, 0.25, 0.625, 0.2394, 0.625, 0.25, 0.625, 0.25, 0.625, 0.2486, 0.625, 0.2463, 0.625, 0.2394, 0.625, 0.245, 0.625, 0.2309, 0.625, 0.2359, 0.625, 0.2439, 0.625, 0.25, 0.625, 0.2439, 0.625, 0.2486, 0.625, 0.25, 0.625, 0.25, 0.625, 0.2359, 0.625, 0.2463, 0.625, 0.2486, 0.625, 0.002588, 0.625, 0.2474, 0.625, 0.2474, 0.625, 0.245, 0.625, 0.2309, 0.625, 0.2096, 0.625, 0.1846, 0.625, 0.06542, 0.625, 0.04036, 0.625, 0.01911, 0.625, 0.00496, 0.625, 0.002598, 0.625, 0.7054, 0.625, 0.7225, 0.625, 0.7339, 0.625, 0.7225, 0.625, 0.7225, 0.625, 0.7369, 0.625, 0.7451, 0.625, 0.7339, 0.625, 0.7225, 0.625, 0.7339, 0.625, 0.7428, 0.625, 0.7369, 0.625, 0.7339, 0.625, 0.7451, 0.625, 0.75, 0.625, 0.7428, 0.625, 0.75, 0.625, 0.75, 0.625, 0.75, 0.625, 0.7466, 0.625, 0.75, 0.625, 0.75, 0.625, 0.75, 0.625, 0.75, 0.625, 0.75, 0.625, 0.75, 0.625, 0.7451, 0.625, 0.75, 0.625, 0.75, 0.625, 0.75, 0.625, 0.75, 0.625, 0.7451, 0.625, 0.75, 0.625, 0.75, 0.625, 0.75, 0.625, 0.75, 0.625, 0.75, 0.625, 0.75, 0.625, 0.75, 0.625, 0.75, 0.625, 0.75, 0.625, 0.75, 0.625, 0.75, 0.625, 0.75, 0.625, 0.75, 0.625, 0.75, 0.625, 0.75, 0.625, 0.75, 0.625, 0.75, 0.625, 0.7481, 0.625, 0.7466, 0.625, 0.75, 0.625, 0.75, 0.625, 0.75, 0.625, 0.75, 0.625, 0.75, 0.625, 0.75, 0.625, 0.75, 0.625, 0.75, 0.625, 0.75, 0.625, 0.75, 0.625, 0.75, 0.625, 0.75, 0.625, 0.75, 0.625, 0.75, 0.625, 0.75, 0.625, 0.7466, 0.625, 0.75, 0.625, 0.75, 0.625, 0.7466, 0.625, 0.7369, 0.625, 0.7428, 0.625, 0.7475, 0.625, 0.75, 0.625, 0.7475, 0.625, 0.75, 0.625, 0.75, 0.625, 0.75, 0.625, 0.7428, 0.625, 0.75, 0.625, 0.75, 0.625, 0.5, 0.625, 0.5, 0.625, 0.5, 0.625, 0.5, 0.625, 0.5, 0.625, 0.5, 0.625, 0.5, 0.625, 0.5, 0.625, 0.5, 0.625, 0.5, 0.625, 0.5, 0.625, 0.5, 0.625, 0.5, 0.625, 0.5, 0.625, 0.5, 0.625, 0.5, 0.625, 0.5, 0.625, 0.5, 0.625, 0.4984, 0.625, 0.5, 0.625, 0.5, 0.625, 0.5, 0.625, 0.5, 0.625, 0.5, 0.625, 0.5, 0.625, 0.4984, 0.625, 0.5, 0.625, 0.5, 0.625, 0.5, 0.625, 0.5034, 0.625, 0.5, 0.625, 0.5, 0.625, 0.5034, 0.625, 0.5131, 0.625, 0.5065, 0.625, 0.5, 0.625, 0.4966, 0.625, 0.5, 0.625, 0.4984, 0.625, 0.4869, 0.625, 0.5, 0.625, 0.5065, 0.625, 0.5, 0.625, 0.4984, 0.625, 0.5446, 0.625, 0.5275, 0.625, 0.5161, 0.625, 0.5275, 0.625, 0.5275, 0.625, 0.5131, 0.625, 0.5054, 0.625, 0.5161, 0.625, 0.5275, 0.625, 0.5161, 0.625, 0.5065, 0.625, 0.5131, 0.625, 0.5161, 0.625, 0.5054, 0.625, 0.5, 0.625, 0.5065, 0.625, 0.5, 0.625, 0.5, 0.625, 0.5, 0.625, 0.5034, 0.625, 0.5, 0.625, 0.5, 0.625, 0.5, 0.625, 0.5, 0.625, 0.5, 0.625, 0.5, 0.625, 0.5054, 0.625, 0.5, 0.625, 0.5, 0.625, 0.5, 0.625, 0.5, 0.625, 0.5054, 0.625, 0.5, 0.625, 0.5034, 0.625, 0.5, 0.625, 0.5, 0.625, 0.5034, 0.625, 0.5131, 0.625, 0.509, 0.625, 0.5037, 0.625, 0.5, 0.625, 0.5037, 0.625, 0.5006, 0.625, 0.5, 0.625, 0.5, 0.625, 0.509, 0.625, 0.5013, 0.625, 0.5006, 0.625, 0.5446, 0.625, 0.5275, 0.625, 0.5174, 0.625, 0.5275, 0.625, 0.5275, 0.625, 0.5131, 0.625, 0.5068, 0.625, 0.5174, 0.625, 0.5275, 0.625, 0.5174, 0.625, 0.509, 0.625, 0.5131, 0.625, 0.5174, 0.625, 0.5068, 0.625, 0.5013, 0.625, 0.509, 0.625, 0.5, 0.625, 0.5, 0.625, 0.5, 0.625, 0.5034, 0.625, 0.5, 0.625, 0.5, 0.625, 0.5, 0.625, 0.5, 0.625, 0.5, 0.625, 0.5, 0.625, 0.5068, 0.625, 0.5, 0.625, 0.5, 0.625, 0.5, 0.625, 0.5013, 0.625, 0.5068, 0.625, 0.5, 0.625, 0.5, 0.625, 0.5006, 0.625, 0.5, 0.625, 0.5, 0.625, 0.5, 0.625, 0.5, 0.625, 0.5, 0.625, 0.5, 0.625, 0.5006, 0.625, 0.5013, 0.625, 0.5, 0.625, 0.75, 0.625, 0.7466, 0.625, 0.75, 0.625, 0.75, 0.625, 0.7466, 0.625, 0.7369, 0.625, 0.741, 0.625, 0.7463, 0.625, 0.75, 0.625, 0.7463, 0.625, 0.7494, 0.625, 0.75, 0.625, 0.75, 0.625, 0.741, 0.625, 0.7487, 0.625, 0.7494, 0.625, 0.7054, 0.625, 0.7225, 0.625, 0.7326, 0.625, 0.7225, 0.625, 0.7225, 0.625, 0.7369, 0.625, 0.7432, 0.625, 0.7326, 0.625, 0.7225, 0.625, 0.7326, 0.625, 0.741, 0.625, 0.7369, 0.625, 0.7326, 0.625, 0.7432, 0.625, 0.7487, 0.625, 0.741, 0.625, 0.75, 0.625, 0.75, 0.625, 0.75, 0.625, 0.7466, 0.625, 0.75, 0.625, 0.75, 0.625, 0.75, 0.625, 0.75, 0.625, 0.75, 0.625, 0.75, 0.625, 0.7432, 0.625, 0.75, 0.625, 0.75, 0.625, 0.75, 0.625, 0.7487, 0.625, 0.7432, 0.625, 0.75, 0.625, 0.75, 0.625, 0.75, 0.625, 0.75, 0.625, 0.75, 0.625, 0.75, 0.625, 0.7494, 0.625, 0.75, 0.625, 0.75, 0.625, 0.75, 0.625, 0.75, 0.625, 0.75, 0.625, 0.75, 0.625, 0.7494, 0.625, 0.7487, 0.625, 0.75, 0.625, 0.5446, 0.625, 0.5275, 0.625, 0.5178, 0.625, 0.5275, 0.625, 0.5275, 0.625, 0.5131, 0.625, 0.5072, 0.625, 0.5178, 0.625, 0.5275, 0.625, 0.5178, 0.625, 0.5097, 0.625, 0.5131, 0.625, 0.5178, 0.625, 0.5072, 0.625, 0.5025, 0.625, 0.5097, 0.625, 0.5, 0.625, 0.5, 0.625, 0.5009, 0.625, 0.5, 0.625, 0.5, 0.625, 0.5, 0.625, 0.5072, 0.625, 0.5, 0.625, 0.5, 0.625, 0.5009, 0.625, 0.5025, 0.625, 0.5072, 0.625, 0.5, 0.625, 0.5034, 0.625, 0.5, 0.625, 0.5, 0.625, 0.5034, 0.625, 0.5131, 0.625, 0.5097, 0.625, 0.5042, 0.625, 0.5, 0.625, 0.5042, 0.625, 0.5009, 0.625, 0.5, 0.625, 0.5, 0.625, 0.5097, 0.625, 0.5025, 0.625, 0.5009, 0.625, 0.748, 0.625, 0.752, 0.625, 0.754, 0.625, 0.75, 0.625, 0.746, 0.625, 0.7466, 0.625, 0.7369, 0.625, 0.7403, 0.625, 0.7458, 0.625, 0.75, 0.625, 0.7458, 0.625, 0.7491, 0.625, 0.75, 0.625, 0.75, 0.625, 0.7403, 0.625, 0.7475, 0.625, 0.7491, 0.625, 0.7054, 0.625, 0.7225, 0.625, 0.7322, 0.625, 0.7225, 0.625, 0.7225, 0.625, 0.7369, 0.625, 0.7428, 0.625, 0.7322, 0.625, 0.7225, 0.625, 0.7322, 0.625, 0.7403, 0.625, 0.7369, 0.625, 0.7322, 0.625, 0.7428, 0.625, 0.7475, 0.625, 0.7403, 0.625, 0.75, 0.625, 0.75, 0.625, 0.75, 0.625, 0.7466, 0.625, 0.75, 0.625, 0.75, 0.625, 0.7491, 0.625, 0.75, 0.625, 0.75, 0.625, 0.75, 0.625, 0.7428, 0.625, 0.75, 0.625, 0.75, 0.625, 0.7491, 0.625, 0.7475, 0.625, 0.7428, 0.625, 0.5, 0.625, 0.5034, 0.625, 0.5131, 0.625, 0.5275, 0.625, 0.5446, 0.625, 0.625, 0.625, 0.625, 0.625, 0.5446, 0.625, 0.5275, 0.625, 0.5131, 0.625, 0.5034, 0.625, 0.5, 0.625, 0.75, 0.625, 0.75, 0.625, 0.75, 0.625, 0.7539, 0.625, 0.75, 0.625, 0.75, 0.625, 0.751, 0.625, 0.75, 0.625, 0.75, 0.625, 0.75, 0.625, 0.7578, 0.625, 0.75, 0.625, 0.75, 0.625, 0.751, 0.625, 0.7504, 0.625, 0.7578, 0.625, 0.75, 0.625, 0.7465, 0.625, 0.75, 0.625, 0.75, 0.625, 0.7465, 0.625, 0.7366, 0.625, 0.7422, 0.625, 0.7488, 0.625, 0.7526, 0.625, 0.7488, 0.625, 0.751, 0.625, 0.7598, 0.625, 0.75, 0.625, 0.7422, 0.625, 0.7504, 0.625, 0.751, 0.625, 0.7042, 0.625, 0.7212, 0.625, 0.732, 0.625, 0.7217, 0.625, 0.7212, 0.625, 0.7353, 0.625, 0.7442, 0.625, 0.7323, 0.625, 0.7216, 0.625, 0.7323, 0.625, 0.7422, 0.625, 0.7363, 0.625, 0.732, 0.625, 0.7442, 0.625, 0.7504, 0.625, 0.7422, 0.625, 3.003e-05, 0.625, 0.002007, 0.625, 0.004179, 0.625, 0.0, 0.625, 6.293e-05, 0.625, 0.754, 0.625, 0.7653, 0.625, 0.7615, 0.625, 0.7549, 0.625, 0.7503, 0.625, 0.7549, 0.625, 0.7442, 0.625, 0.7511, 0.625, 0.75, 0.625, 0.7615, 0.625, 0.7504, 0.625, 0.7442, 0.625, 0.8012, 0.625, 0.7816, 0.625, 0.7706, 0.625, 0.7817, 0.625, 0.7816, 0.625, 0.765, 0.625, 0.7578, 0.625, 0.7707, 0.625, 0.7826, 0.625, 0.7707, 0.625, 0.7615, 0.625, 0.769, 0.625, 0.7706, 0.625, 0.7578, 0.625, 0.7504, 0.625, 0.7615, 0.625, 1.0, 0.625, 1.0, 0.625, 1.0, 0.625, 1.0, 0.625, 1.0, 0.625, 1.0, 0.625, 1.002, 0.625, 1.0, 0.625, 1.0, 0.625, 1.0, 0.625, 1.0, 0.625, 1.0, 0.625, 1.0, 0.625, 1.002, 0.625, 0.667, 0.625, 1.0, 0.625, 1.0, 0.625, 0.9961, 0.625, 1.0, 0.625, 1.0, 0.625, 0.9961, 0.625, 0.985, 0.625, 0.9932, 0.625, 1.0, 0.625, 1.004, 0.625, 1.0, 0.625, 1.002, 0.625, 1.015, 0.625, 1.0, 0.625, 0.9932, 0.625, 0.667, 0.625, 1.002, 0.625, 0.9488, 0.625, 0.9682, 0.625, 0.982, 0.625, 0.9684, 0.625, 0.9682, 0.625, 0.9846, 0.625, 0.4964, 0.625, 0.9818, 0.625, 0.9688, 0.625, 0.9818, 0.625, 0.9932, 0.625, 0.9866, 0.625, 0.982, 0.625, 0.4964, 0.625, 0.667, 0.625, 0.9932, 0.625, 0.7518, 0.625, 0.75, 0.625, 0.75, 0.625, 0.75, 0.625, 0.7539, 0.625, 0.004179, 0.625, 0.01566, 0.625, 0.009031, 0.625, 0.003428, 0.625, 6.293e-05, 0.625, 0.003428, 0.625, 0.4964, 0.625, 0.0002405, 0.625, 0.0, 0.625, 0.009031, 0.625, 0.667, 0.625, 0.4964, 0.625, 0.0512, 0.625, 0.03209, 0.625, 0.01983, 0.625, 0.03192, 0.625, 0.03209, 0.625, 0.01591, 0.625, 0.5047, 0.625, 0.0198, 0.625, 0.03251, 0.625, 0.0198, 0.625, 0.01003, 0.625, 0.0173, 0.625, 0.01983, 0.625, 0.5047, 0.625, 0.667, 0.625, 0.009031, 0.625, 1.0, 0.625, 1.0, 0.625, 1.0, 0.625, 1.0, 0.625, 1.0, 0.625, 1.0, 0.625, 1.0, 0.625, 1.0, 0.625, 1.0, 0.625, 1.0, 0.625, 0.5047, 0.625, 1.0, 0.625, 1.0, 0.625, 1.0, 0.625, 0.667, 0.625, 0.5047, 0.625, 0.8008, 0.625, 0.7813, 0.625, 0.7699, 0.625, 0.7813, 0.625, 0.7813, 0.625, 0.7649, 0.625, 0.758, 0.625, 0.7699, 0.625, 0.781, 0.625, 0.7699, 0.625, 0.7607, 0.625, 0.7636, 0.625, 0.7699, 0.625, 0.758, 0.625, 0.7526, 0.625, 0.7607, 0.625, 0.498, 0.625, 0.502, 0.625, 0.5047, 0.625, 0.5, 0.625, 0.4954, 0.625, 0.75, 0.625, 0.75, 0.625, 0.751, 0.625, 0.75, 0.625, 0.75, 0.625, 0.75, 0.625, 0.758, 0.625, 0.75, 0.625, 0.75, 0.625, 0.751, 0.625, 0.7526, 0.625, 0.758, 0.625, 0.75, 0.625, 0.7539, 0.625, 0.75, 0.625, 0.75, 0.625, 0.7539, 0.625, 0.7649, 0.625, 0.7607, 0.625, 0.7546, 0.625, 0.7499, 0.625, 0.7546, 0.625, 0.751, 0.625, 0.7495, 0.625, 0.75, 0.625, 0.7607, 0.625, 0.7526, 0.625, 0.751, 0.625, 1.0, 0.625, 1.0, 0.625, 1.0, 0.625, 1.0, 0.625, 1.0, 0.625, 1.0, 0.625, 1.002, 0.625, 1.0, 0.625, 1.0, 0.625, 1.0, 0.625, 1.0, 0.625, 1.0, 0.625, 1.0, 0.625, 1.002, 0.625, 0.9998, 0.625, 1.0, 0.625, 1.0, 0.625, 0.9961, 0.625, 1.0, 0.625, 1.0, 0.625, 0.9961, 0.625, 0.9851, 0.625, 0.9923, 0.625, 0.9999, 0.625, 1.004, 0.625, 0.9999, 0.625, 1.002, 0.625, 1.015, 0.625, 1.0, 0.625, 0.9923, 0.625, 0.9998, 0.625, 1.002, 0.625, 0.9492, 0.625, 0.9687, 0.625, 0.9812, 0.625, 0.9687, 0.625, 0.9687, 0.625, 0.9851, 0.625, 0.9943, 0.625, 0.9815, 0.625, 0.9685, 0.625, 0.9815, 0.625, 0.9923, 0.625, 0.9846, 0.625, 0.9812, 0.625, 0.9943, 0.625, 0.9998, 0.625, 0.9923, 0.625, 1.0, 0.625, 1.0, 0.625, 1.0, 0.625, 0.9961, 0.625, 1.0, 0.625, 1.0, 0.625, 1.0, 0.625, 1.0, 0.625, 1.0, 0.625, 1.0, 0.625, 0.9943, 0.625, 1.0, 0.625, 1.0, 0.625, 1.0, 0.625, 0.9998, 0.625, 0.9943, 0.625, 0.0, 0.625, 0.004045, 0.625, 0.0, 0.625, -0.0001256, 0.625, 0.004045, 0.625, 0.01537, 0.625, 0.008967, 0.625, 0.003251, 0.625, -0.0001256, 0.625, 0.003251, 0.625, 0.5002, 0.625, -0.0004827, 0.625, 0.0, 0.625, 0.008967, 0.625, 0.4003, 0.625, 0.5002, 0.625, 0.0512, 0.625, 0.03161, 0.625, 0.01908, 0.625, 0.0318, 0.625, 0.03161, 0.625, 0.015, 0.625, 0.006108, 0.625, 0.01908, 0.625, 0.03194, 0.625, 0.01908, 0.625, 0.009386, 0.625, 0.0163, 0.625, 0.01908, 0.625, 0.006108, 0.625, 0.4003, 0.625, 0.008967, 0.625, 0.0, 0.625, 0.0, 0.625, 0.0, 0.625, 0.003897, 0.625, 0.0, 0.625, 0.0, 0.625, 0.5, 0.625, 0.0, 0.625, 0.0, 0.625, 0.0, 0.625, 0.006108, 0.625, 0.0, 0.625, 0.0, 0.625, 0.5, 0.625, 0.4003, 0.625, 0.006108, 0.625, 1.0, 0.625, 1.0, 0.625, 1.0, 0.625, 1.0, 0.625, 1.0, 0.625, 1.0, 0.625, 1.0, 0.625, 1.0, 0.625, 1.0, 0.625, 1.0, 0.625, 0.5, 0.625, 1.0, 0.625, 1.0, 0.625, 1.0, 0.625, 0.4003, 0.625, 0.5, 0.625, 1.0, 0.625, 1.0, 0.625, 1.0, 0.625, 1.0, 0.625, 1.0, 0.625, 1.0, 0.625, 0.5002, 0.625, 1.0, 0.625, 1.0, 0.625, 1.0, 0.625, 1.0, 0.625, 1.0, 0.625, 1.0, 0.625, 0.5002, 0.625, 0.4003, 0.625, 1.0, 0.625, 0.0, 0.625, 0.0, 0.625, 0.0, 0.625, 0.0, 0.625, 0.0, 0.625, 0.0, 0.625, 0.0, 0.625, 0.0, 0.625, 0.0, 0.625, 0.0, 0.625, 0.5, 0.625, 0.0, 0.625, 0.0, 0.625, 0.0, 0.625, 0.6667, 0.625, 0.5, 0.625, 1.0, 0.625, 1.0, 0.625, 1.0, 0.625, 1.0, 0.625, 1.0, 0.625, 1.0, 0.625, 1.0, 0.625, 1.0, 0.625, 1.0, 0.625, 1.0, 0.625, 0.6667, 0.625, 1.0, 0.625, 1.0, 0.625, 1.0, 0.625, 1.0, 0.625, 1.0, 0.625, 1.0, 0.625, 1.0, 0.625, 0.5, 0.625, 1.0, 0.625, 1.0, 0.625, 1.0, 0.625, 1.0, 0.625, 1.0, 0.625, 1.0, 0.625, 0.5, 0.625, 0.6667, 0.625, 1.0, 0.625, 0.75, 0.625, 0.7539, 0.625, 0.765, 0.625, 0.7816, 0.625, 0.8012, 0.625, 0.9488, 0.625, 0.9684, 0.625, 0.985, 0.625, 0.9961, 0.625, 1.0, 0.625, 1.0, 0.625, 0.9961, 0.625, 0.9851, 0.625, 0.9687, 0.625, 0.9492, 0.625, 0.8008, 0.625, 0.7813, 0.625, 0.7649, 0.625, 0.7539, 0.625, 0.75, 0.625, 0.44, 0.625, 0.4629, 0.625, 0.4747, 0.625, 0.463, 0.625, 0.4629, 0.625, 0.4824, 0.625, 0.4907, 0.625, 0.4766, 0.625, 0.4627, 0.625, 0.4766, 0.625, 0.4876, 0.625, 0.4813, 0.625, 0.4747, 0.625, 0.4907, 0.625, 0.499, 0.625, 0.4876, 0.625, 0.248, 0.625, 0.2521, 0.625, 0.2547, 0.625, 0.25, 0.625, 0.2445, 0.625, 0.5047, 0.625, 0.5179, 0.625, 0.5097, 0.625, 0.5028, 0.625, 0.4995, 0.625, 0.5028, 0.625, 0.4907, 0.625, 0.498, 0.625, 0.5, 0.625, 0.5097, 0.625, 0.499, 0.625, 0.4907, 0.625, 0.56, 0.625, 0.537, 0.625, 0.5225, 0.625, 0.5372, 0.625, 0.537, 0.625, 0.5176, 0.625, 0.5066, 0.625, 0.5221, 0.625, 0.5375, 0.625, 0.5221, 0.625, 0.5097, 0.625, 0.5195, 0.625, 0.5225, 0.625, 0.5066, 0.625, 0.499, 0.625, 0.5097, 0.625, 0.5, 0.625, 0.5, 0.625, 0.5, 0.625, 0.5046, 0.625, 0.5, 0.625, 0.5, 0.625, 0.5002, 0.625, 0.5, 0.625, 0.5, 0.625, 0.5, 0.625, 0.5066, 0.625, 0.5, 0.625, 0.5, 0.625, 0.5002, 0.625, 0.499, 0.625, 0.5066, 0.625, 0.5, 0.625, 0.4954, 0.625, 0.5, 0.625, 0.5, 0.625, 0.4954, 0.625, 0.4824, 0.625, 0.4876, 0.625, 0.4964, 0.625, 0.502, 0.625, 0.4964, 0.625, 0.5002, 0.625, 0.5079, 0.625, 0.5, 0.625, 0.4876, 0.625, 0.499, 0.625, 0.5002, 0.625, 0.25, 0.625, 0.25, 0.625, 0.25, 0.625, 0.2546, 0.625, 0.25, 0.625, 0.25, 0.625, 0.25, 0.625, 0.25, 0.625, 0.25, 0.625, 0.25, 0.625, 0.2565, 0.625, 0.25, 0.625, 0.25, 0.625, 0.25, 0.625, 0.2496, 0.625, 0.2565, 0.625, 0.25, 0.625, 0.25, 0.625, 0.25, 0.625, 0.25, 0.625, 0.25, 0.625, 0.25, 0.625, 0.25, 0.625, 0.25, 0.625, 0.25, 0.625, 0.25, 0.625, 0.2496, 0.625, 0.25, 0.625, 0.25, 0.625, 0.25, 0.625, 0.25, 0.625, 0.25, 0.625, 0.25, 0.625, 0.25, 0.625, 0.2502, 0.625, 0.25, 0.625, 0.25, 0.625, 0.25, 0.625, 0.25, 0.625, 0.25, 0.625, 0.25, 0.625, 0.2502, 0.625, 0.2496, 0.625, 0.25, 0.625, 0.25, 0.625, 0.2447, 0.625, 0.25, 0.625, 0.25, 0.625, 0.2447, 0.625, 0.2299, 0.625, 0.2376, 0.625, 0.2467, 0.625, 0.2514, 0.625, 0.2467, 0.625, 0.2502, 0.625, 0.2555, 0.625, 0.25, 0.625, 0.2376, 0.625, 0.2496, 0.625, 0.2502, 0.625, 0.1829, 0.625, 0.2081, 0.625, 0.2222, 0.625, 0.2083, 0.625, 0.2081, 0.625, 0.2294, 0.625, 0.2405, 0.625, 0.223, 0.625, 0.2062, 0.625, 0.223, 0.625, 0.2376, 0.625, 0.2215, 0.625, 0.2222, 0.625, 0.2405, 0.625, 0.2496, 0.625, 0.2376, 0.625, 0.2547, 0.625, 0.268, 0.625, 0.2577, 0.625, 0.2531, 0.625, 0.2503, 0.625, 0.2531, 0.625, 0.2405, 0.625, 0.251, 0.625, 0.25, 0.625, 0.2577, 0.625, 0.2496, 0.625, 0.2405, 0.625, 0.31, 0.625, 0.287, 0.625, 0.2694, 0.625, 0.2872, 0.625, 0.287, 0.625, 0.2676, 0.625, 0.2565, 0.625, 0.2694, 0.625, 0.2847, 0.625, 0.2694, 0.625, 0.2577, 0.625, 0.2587, 0.625, 0.2694, 0.625, 0.2565, 0.625, 0.2496, 0.625, 0.2577, 0.625, 0.31, 0.625, 0.287, 0.625, 0.2765, 0.625, 0.287, 0.625, 0.287, 0.625, 0.2676, 0.625, 0.2597, 0.625, 0.274, 0.625, 0.287, 0.625, 0.274, 0.625, 0.2647, 0.625, 0.2676, 0.625, 0.2765, 0.625, 0.2597, 0.625, 0.2549, 0.625, 0.2647, 0.625, 0.25, 0.625, 0.25, 0.625, 0.2527, 0.625, 0.25, 0.625, 0.25, 0.625, 0.25, 0.625, 0.2597, 0.625, 0.25, 0.625, 0.25, 0.625, 0.2527, 0.625, 0.2549, 0.625, 0.2597, 0.625, 0.25, 0.625, 0.2546, 0.625, 0.25, 0.625, 0.25, 0.625, 0.2546, 0.625, 0.2676, 0.625, 0.2647, 0.625, 0.2581, 0.625, 0.252, 0.625, 0.2581, 0.625, 0.2527, 0.625, 0.2579, 0.625, 0.25, 0.625, 0.2647, 0.625, 0.2549, 0.625, 0.2527, 0.625, 0.5, 0.625, 0.5, 0.625, 0.5, 0.625, 0.4954, 0.625, 0.5, 0.625, 0.5, 0.625, 0.4987, 0.625, 0.5, 0.625, 0.5, 0.625, 0.5, 0.625, 0.4919, 0.625, 0.5, 0.625, 0.5, 0.625, 0.4987, 0.625, 0.4981, 0.625, 0.4919, 0.625, 0.4954, 0.625, 0.4824, 0.625, 0.4885, 0.625, 0.4944, 0.625, 0.5, 0.625, 0.4944, 0.625, 0.4987, 0.625, 0.5, 0.625, 0.5, 0.625, 0.4885, 0.625, 0.4981, 0.625, 0.4987, 0.625, 0.44, 0.625, 0.463, 0.625, 0.4785, 0.625, 0.463, 0.625, 0.463, 0.625, 0.4824, 0.625, 0.4919, 0.625, 0.4785, 0.625, 0.465, 0.625, 0.4785, 0.625, 0.4885, 0.625, 0.4903, 0.625, 0.4785, 0.625, 0.4919, 0.625, 0.4981, 0.625, 0.4885, 0.625, 0.25, 0.625, 0.2546, 0.625, 0.2676, 0.625, 0.287, 0.625, 0.31, 0.625, 0.44, 0.625, 0.463, 0.625, 0.4824, 0.625, 0.4954, 0.625, 0.5, 0.625, 0.5, 0.625, 0.4954, 0.625, 0.4824, 0.625, 0.463, 0.625, 0.44, 0.625, 0.31, 0.625, 0.287, 0.625, 0.2676, 0.625, 0.2546, 0.625, 0.25, 0.125, 0.75, 0.125, 0.75, 0.125, 0.75, 0.2917, 0.9167, 0.2917, 0.9167, 0.2917, 0.9167, 0.125, 0.75, 0.125, 0.75, 0.2917, 0.9167, 0.2917, 0.9167, 0.2917, 0.9167, 0.125, 0.75, 0.6125, 0.0, 0.625, 0.0, 0.625, 0.0, 0.375, 1.0, 0.6125, 1.0, 0.625, 1.0, 0.375, 1.0, 0.625, 0.0, 0.625, 0.0, 0.625, 0.0, 0.625, 0.0, 0.625, 0.0, 0.625, 0.0, 0.625, 0.0, 0.625, 0.0, 0.625, 0.0, 0.625, 0.0, 0.625, 0.0, 0.625, 0.0, 0.625, 0.0, 0.625, 0.0, 0.625, 0.2465, 0.625, 0.25, 0.6125, 0.25, 0.625, 0.2465, 0.625, 0.25, 0.625, 0.25, 0.625, 0.25, 0.625, 0.2464, 0.625, 0.2501, 0.625, 0.25, 0.625, 0.25, 0.625, 0.2459, 0.625, 0.2497, 0.625, 0.25, 0.6125, 0.25, 0.375, 0.25, 0.375, 0.2465, 0.625, 0.2465, 0.625, 0.2465, 0.625, 0.2465, 0.625, 0.25, 0.625, 0.25, 0.625, 0.2465, 0.625, 0.2464, 0.625, 0.25, 0.625, 0.25, 0.625, 0.25, 0.625, 0.25, 0.625, 0.2464, 0.625, 0.2464, 0.625, 0.2459, 0.625, 0.2449, 0.625, 0.25, 0.625, 0.25, 0.625, 0.25, 0.625, 0.25, 0.625, 0.2449, 0.625, 0.245, 0.625, 0.5, 0.625, 0.4956, 0.625, 0.4954, 0.625, 0.5, 0.625, 0.5, 0.125, 0.5, 0.125, 0.5, 0.125, 0.5, 0.125, 0.5051, 0.625, 0.25, 0.375, 0.25, 0.375, 0.25, 0.6253, 0.25, 0.625, 0.25, 0.625, 0.25, 0.625, 0.25, 0.625, 0.25, 0.625, 0.25, 0.625, 0.25, 0.625, 0.25, 0.625, 0.25, 0.6253, 0.25, 0.375, 0.25, 0.375, 0.25, 0.6125, 0.25, 0.6375, 0.25, 0.625, 0.2562, 0.375, 0.2562, 0.375, 0.25, 0.625, 0.25, 0.625, 0.25, 0.625, 0.25, 0.625, 0.2562, 0.625, 0.2562, 0.625, 0.2546, 0.625, 0.2562, 0.625, 0.25, 0.625, 0.25, 0.625, 0.75, 0.375, 0.75, 0.375, 0.75, 0.625, 0.75, 0.625, 0.5, 0.375, 0.5, 0.375, 0.4957, 0.625, 0.4957, 0.625, 0.5, 0.625, 0.5, 0.625, 0.4957, 0.625, 0.4957, 0.625, 0.4957, 0.625, 0.4954, 0.625, 0.5, 0.625, 0.5, 0.375, 0.2562, 0.625, 0.2562, 0.625, 0.4957, 0.375, 0.4957, 0.375, 0.5, 0.375, 0.5, 0.375, 0.5034, 0.3716, 0.5, 0.625, 0.5, 0.375, 0.5, 0.375, 0.5, 0.625, 0.5, 0.625, 0.5, 0.625, 0.5, 0.625, 0.5, 0.625, 0.5, 0.625, 0.5, 0.375, 0.5, 0.375, 0.5, 0.625, 0.5, 0.625, 0.5, 0.375, 0.5, 0.625, 0.5, 0.625, 0.5, 0.625, 0.5, 0.625, 0.5, 0.625, 0.5, 0.375, 0.5, 0.625, 0.5, 0.625, 0.5, 0.375, 0.5, 0.625, 0.502, 0.375, 0.502, 0.375, 0.5, 0.625, 0.5, 0.625, 0.502, 0.625, 0.502, 0.625, 0.5, 0.625, 0.5, 0.375, 0.5, 0.625, 0.5, 0.625, 0.5, 0.375, 0.75, 0.375, 0.75, 0.3731, 0.75, 0.375, 0.7481, 0.625, 0.75, 0.625, 0.752, 0.625, 0.7477, 0.625, 0.00229, 0.625, 0.0, 0.625, 0.0, 0.625, 0.5023, 0.625, 0.4999, 0.625, 0.4978, 0.625, 0.25, 0.625, 0.252, 0.625, 0.2477, 0.625, 0.002254, 0.625, 0.0, 0.625, 0.0, 0.625, 1.0, 0.625, 1.0, 0.625, 1.0, 0.625, 0.25, 0.625, 0.25, 0.625, 0.25, 0.625, -1.433e-05, 0.625, 0.0, 0.625, 0.002245, 0.625, 0.0, 0.625, 0.75, 0.375, 0.75, 0.375, 0.75, 0.625, 0.75, 0.625, 0.75, 0.375, 0.75, 0.375, 0.7481, 0.625, 0.7481, 0.625, 0.7518, 0.375, 0.7518, 0.375, 0.75, 0.625, 0.75, 0.625, 0.75, 0.625, 0.75, 0.625, 0.7518, 0.625, 0.7518, 0.625, 0.2474, 0.625, 0.2478, 0.625, 0.25, 0.625, 0.25, 0.625, 1.0, 0.625, 1.0, 0.625, 1.0, 0.625, 1.0, 0.625, 1.0, 0.625, 1.0, 0.625, 1.0, 0.625, 1.0, 0.625, 0.4978, 0.625, 0.4975, 0.625, 0.5023, 0.625, 0.5023, 0.625, 0.7525, 0.625, 0.7522, 0.625, 0.7477, 0.625, 0.7477, 0.625, 0.9978, 0.625, 0.9977, 0.625, 1.0, 0.625, 1.0, 0.625, 0.2525, 0.625, 0.2522, 0.625, 0.2477, 0.625, 0.2477, 0.625, 0.002188, 0.625, 0.00228, 0.625, 0.0, 0.625, 0.0, 0.625, 0.7477, 0.625, 0.7477, 0.625, 0.7524, 0.625, 0.7525, 0.625, 0.4975, 0.625, 0.4975, 0.625, 0.5023, 0.625, 0.5023, 0.625, 0.2544, 0.625, 0.2525, 0.625, 0.2477, 0.625, 0.2478, 0.625, 0.002604, 0.625, 0.002588, 0.625, 0.0, 0.625, 0.0, 0.625, 0.002588, 0.625, 0.002598, 0.625, 0.0, 0.625, 0.0, 0.625, 0.25, 0.625, 0.25, 0.625, 0.2474, 0.625, 0.2474, 0.625, 0.75, 0.625, 0.75, 0.625, 0.75, 0.625, 0.75, 0.625, 0.7481, 0.625, 0.7481, 0.625, 0.75, 0.625, 0.75, 0.625, 0.752, 0.625, 0.752, 0.625, 0.748, 0.625, 0.7477, 0.625, 0.00229, 0.625, 0.002007, 0.625, 0.0, 0.625, 0.0, 0.625, 0.7518, 0.625, 0.7518, 0.625, 0.75, 0.625, 0.75, 0.625, 0.5023, 0.625, 0.502, 0.625, 0.498, 0.625, 0.498, 0.625, 0.248, 0.625, 0.2477, 0.625, 0.252, 0.625, 0.252, 0.375, 0.75, 0.625, 0.75, 0.625, 0.75, 0.375, 0.75, 0.375, 0.75, 0.375, 0.7481, 0.375, 0.5034, 0.375, 0.5, 0.375, 0.5, 0.375, 0.502, 0.375, 0.6251, 0.375, 0.7481, 0.375, 0.75, 0.375, 0.75, 0.625, 0.0, 0.625, 0.0, 0.625, 0.0, 0.625, 0.0, 0.625, 1.0, 0.625, 1.0, 0.625, 1.0, 0.625, 1.0, 0.625, 1.0, 0.625, 0.9978, 0.625, 0.7518, 0.625, 0.7518, 0.625, 0.7539, 0.625, 0.7649, 0.625, 0.7813, 0.625, 0.8008, 0.625, 0.9492, 0.625, 0.9687, 0.625, 0.9851, 0.625, 0.9961, 0.625, 1.0, 0.625, 0.9899, 0.625, 0.01014, 0.625, 0.01015, 0.625, 0.9899, 0.625, 1.0, 0.625, 1.0, 0.625, 1.0, 0.625, 1.0, 0.375, 1.0, 0.6249, 1.0, 0.6126, 1.0, 0.375, 1.0, 0.6125, 1.0, 0.375, 1.0, 0.375, 1.0, 0.6125, 1.0, 0.625, 1.0, 0.625, 1.0, 0.625, 1.0, 0.625, 1.0, 0.625, 1.0, 0.625, 0.7518, 0.625, 0.7518, 0.625, 0.9978, 0.625, 1.0, 0.625, 0.0, 0.625, 0.0, 0.625, 0.0, 0.625, 0.0, 0.625, 1.0, 0.625, 1.0, 0.625, 1.0, 0.625, 1.0, 0.625, 1.0, 0.625, 1.0, 0.625, 1.0, 0.625, 1.0, 0.625, 1.0, 0.625, 1.0, 0.625, 1.0, 0.625, 1.0, 0.625, 1.0, 0.625, 1.0, 0.625, 1.0, 0.625, 1.0, 0.625, 1.0, 0.625, 1.0, 0.625, 1.0, 0.625, 1.0, 0.625, 1.0, 0.625, 0.0, 0.625, 0.0, 0.625, 0.0, 0.625, 0.0, 0.625, 1.0, 0.625, 1.0, 0.625, 1.0, 0.625, 1.0, 0.625, 1.0, 0.625, 1.0, 0.625, 1.0, 0.625, 1.0, 0.625, 0.01014, 0.625, 0.9899, 0.625, 0.9899, 0.625, 0.01013, 0.625, 1.0, 0.625, 1.0, 0.625, 1.0, 0.625, 1.0, 0.625, 0.9899, 0.625, 0.9938, 0.625, 0.9991, 0.625, 0.9998, 0.625, 1.0, 0.625, 1.0, 0.625, 0.9981, 0.625, 0.9899, 0.625, 0.01013, 0.625, 0.9899, 0.625, 0.9899, 0.625, 0.01013, 0.625, 0.01013, 0.625, 0.9899, 0.625, 0.9899, 0.625, 0.01013, 0.625, 1.0, 0.625, 1.0, 0.625, 1.0, 0.625, 1.0, 0.625, 1.0, 0.625, 1.0, 0.625, 1.0, 0.625, 1.0, 0.625, 0.0, 0.625, 0.0002232, 0.625, 0.0009329, 0.625, 0.006199, 0.625, 0.0101, 0.625, 0.0101, 0.625, 0.001934, 0.625, 0.0, 0.625, 0.0, 0.625, 0.0, 0.625, 0.0, 0.625, 0.0, 0.625, 0.0, 0.625, 0.0, 0.625, 0.0, 0.625, 0.0, 0.625, 0.0, 0.625, 0.0, 0.625, 0.0, 0.625, 0.0, 0.625, 1.0, 0.625, 1.0, 0.625, 1.0, 0.625, 1.0, 0.625, 1.0, 0.625, 1.0, 0.625, 1.0, 0.625, 1.0, 0.625, 0.01013, 0.625, 0.9899, 0.625, 0.9899, 0.625, 0.01011, 0.625, 1.0, 0.625, 1.0, 0.625, 1.0, 0.625, 1.0, 0.625, 1.0, 0.625, 0.0, 0.625, 0.0, 0.625, 0.0, 0.625, 0.0, 0.625, 0.625, 0.625, 0.6321, 0.625, 0.56, 0.625, 0.5372, 0.625, 0.5179, 0.625, 0.5047, 0.625, 0.502, 0.625, 0.5023, 0.625, 0.625, 0.625, 0.625, 0.625, 0.5023, 0.625, 0.5023, 0.625, 0.5049, 0.625, 0.5188, 0.625, 0.5397, 0.625, 0.5643, 0.625, 0.625, 0.625, 0.625, 0.625, 0.7054, 0.625, 0.7225, 0.625, 0.7369, 0.625, 0.7466, 0.625, 0.75, 0.625, 0.75, 0.625, 0.7466, 0.625, 0.7369, 0.625, 0.7225, 0.625, 0.7054, 0.625, 0.6321, 0.625, 0.625, 0.625, 0.5446, 0.625, 0.5275, 0.625, 0.5131, 0.625, 0.5034, 0.625, 0.5, 0.625, 0.5, 0.625, 0.5046, 0.625, 0.5176, 0.625, 0.537, 0.625, 0.56, 0.375, 0.6251, 0.625, 0.6251, 0.625, 0.7481, 0.375, 0.7481, 0.625, 0.625, 0.625, 0.6251, 0.625, 0.502, 0.625, 0.502, 0.625, 0.5034, 0.625, 0.5131, 0.625, 0.5275, 0.625, 0.5446, 0.625, 0.625, 0.625, 0.625, 0.625, 0.5023, 0.625, 0.5023, 0.625, 0.625, 0.625, 0.625, 0.625, 0.7054, 0.625, 0.7225, 0.625, 0.7369, 0.625, 0.7466, 0.625, 0.75, 0.625, 0.75, 0.625, 0.7466, 0.625, 0.7369, 0.625, 0.7225, 0.625, 0.7054, 0.625, 0.03447, 0.625, 0.0101, 0.625, 0.001934, 0.625, 0.0101, 0.625, 0.0, 0.625, 0.0, 0.625, 0.001934, 0.625, 0.0101, 0.625, 1.0, 0.625, 0.9899, 0.625, 0.9981, 0.625, 1.0, 0.625, 0.9655, 0.625, 0.9899, 0.625, 0.9981, 0.625, 0.9899, 0.625, 1.0, 0.625, 0.0, 0.625, 0.0, 0.625, 0.0101, 0.625, 0.03447, 0.625, 0.9655, 0.625, 0.9899, 0.625, 1.0, 0.625, 0.8738, 0.625, 0.9221, 0.625, 0.9491, 0.625, 0.9221, 0.625, 0.9221, 0.625, 0.963, 0.625, 0.9727, 0.625, 0.9496, 0.625, 0.9221, 0.625, 0.9496, 0.625, 0.9863, 0.625, 0.963, 0.625, 0.9491, 0.625, 0.9727, 0.625, 0.9926, 0.625, 0.9863, 0.625, 1.0, 0.625, 1.0, 0.625, 1.0, 0.625, 0.9904, 0.625, 1.0, 0.625, 1.0, 0.625, 1.0, 0.625, 1.0, 0.625, 1.0, 0.625, 1.0, 0.625, 1.0, 0.625, 1.0, 0.625, 1.0, 0.625, 1.0, 0.625, 0.9926, 0.625, 0.9727, 0.625, 1.0, 0.625, 1.0, 0.625, 0.9863, 0.625, 1.0, 0.625, 1.0, 0.625, 1.0, 0.625, 1.0, 0.625, 1.0, 0.625, 1.0, 0.625, 0.9863, 0.625, 0.9926, 0.625, 1.0, 0.625, 0.0, 0.625, 0.009608, 0.625, 0.0, 0.625, 0.0, 0.625, 0.009608, 0.625, 0.03697, 0.625, 0.5137, 0.625, 0.01179, 0.625, 0.0, 0.625, 0.01179, 0.625, 0.01062, 0.625, 0.0, 0.625, 0.0, 0.625, 0.5137, 0.625, 0.3333, 0.625, 0.0, 0.625, 1.0, 0.625, 1.0, 0.625, 1.0, 0.625, 1.0, 0.625, 1.0, 0.625, 1.0, 0.625, 1.0, 0.625, 1.0, 0.625, 1.0, 0.625, 1.0, 0.625, 0.5137, 0.625, 1.0, 0.625, 1.0, 0.625, 1.0, 0.625, 0.3333, 0.625, 0.5137, 0.625, 0.0, 0.625, 0.0, 0.625, 0.0, 0.625, 0.0, 0.625, 0.0, 0.625, 0.0, 0.625, 0.0, 0.625, 0.0, 0.625, 0.0, 0.625, 0.0, 0.625, 0.3333, 0.625, 0.0, 0.625, 0.1262, 0.625, 0.07792, 0.625, 0.03697, 0.625, 0.009608, 0.625, 0.0, 0.625, 0.0, 0.625, 1.0, 0.625, 1.0, 0.625, 0.9904, 0.625, 0.963, 0.625, 0.9221, 0.625, 0.8738, 0.625, 0.0, 0.625, 0.0, 0.625, 0.0, 0.625, 0.0, 0.625, 0.0, 0.625, 0.0, 0.625, 0.0, 0.625, 0.0, 0.625, 1.0, 0.625, 1.0, 0.625, 1.0, 0.625, 1.0, 0.625, 1.0, 0.625, 1.0, 0.625, 1.0, 0.625, 1.0, 0.625, 0.0, 0.625, 0.0, 0.625, 0.0, 0.625, 0.0, 0.625, 0.0, 0.625, 0.0, 0.625, 0.0, 0.625, 0.0, 0.625, 1.0, 0.625, 1.0, 0.625, 1.0, 0.625, 1.0, 0.625, 1.0, 0.625, 1.0, 0.625, 1.0, 0.625, 1.0, 0.625, 0.0, 0.625, 0.0, 0.625, 0.0, 0.625, 0.0, 0.625, 0.0, 0.625, 0.0, 0.625, 0.0, 0.625, 0.0, 0.625, 1.0, 0.625, 1.0, 0.625, 1.0, 0.625, 1.0, 0.625, 1.0, 0.625, 1.0, 0.625, 1.0, 0.625, 1.0, 0.625, 0.0, 0.625, 0.0, 0.625, 0.0, 0.625, 0.0, 0.625, 0.0, 0.625, 0.0, 0.625, 0.0, 0.625, 0.0, 0.625, 0.0, 0.625, 0.0, 0.625, 0.0, 0.625, 0.0, 0.625, 0.0, 0.625, 0.0, 0.625, 0.0, 0.625, 0.0, 0.625, 1.0, 0.625, 1.0, 0.625, 1.0, 0.625, 1.0, 0.625, 1.0, 0.625, 1.0, 0.625, 1.0, 0.625, 1.0, 0.625, 0.0, 0.625, 0.0, 0.625, 0.0, 0.625, 0.0, 0.625, 0.0, 0.625, 0.0, 0.625, 0.0, 0.625, 0.0, 0.625, 1.0, 0.625, 1.0, 0.625, 1.0, 0.625, 1.0, 0.625, 1.0, 0.625, 1.0, 0.625, 1.0, 0.625, 1.0, 0.625, 0.0, 0.625, 0.0, 0.625, 0.0, 0.625, 0.0, 0.625, 0.0, 0.625, 1.0, 0.625, 1.0, 0.625, 1.0, 0.625, 1.0, 0.625, 1.0, 0.625, 1.0, 0.625, 0.9978, 0.625, 1.0, 0.625, 1.0, 0.625, 1.0, 0.625, 1.0, 0.625, 1.0, 0.625, 1.0, 0.625, 1.0, 0.625, 1.0, 0.625, 1.0, 0.625, 1.0, 0.625, 1.0, 0.625, 1.0, 0.625, 1.0, 0.625, 1.0, 0.625, 1.0, 0.625, 1.0, 0.625, 1.0, 0.625, 1.0, 0.625, 1.0, 0.625, 1.0, 0.625, 1.0, 0.625, 1.0, 0.625, 1.0, 0.625, 1.0, 0.625, 1.0, 0.625, 1.0, 0.625, 1.0, 0.625, 1.0, 0.625, 1.0, 0.625, 1.0, 0.625, 1.0, 0.625, 1.0, 0.625, 1.0, 0.625, 1.0, 0.625, 1.0, 0.625, 1.0, 0.625, 1.0, 0.625, 1.0, 0.625, 1.0, 0.625, 1.0, 0.625, 1.0, 0.625, 1.0, 0.625, 1.0, 0.625, 1.0, 0.625, 1.0, 0.625, 1.0, 0.625, 1.0, 0.625, 1.0, 0.625, 1.0, 0.625, 1.0, 0.625, 1.0, 0.625, 1.0, 0.625, 1.0, 0.625, 1.0, 0.625, 1.0, 0.625, 1.0, 0.625, 1.0, 0.625, 1.0, 0.625, 1.0, 0.625, 1.0, 0.625, 1.0, 0.625, 1.0, 0.625, 1.0, 0.625, 1.0, 0.625, 1.0, 0.625, 1.0, 0.625, 1.0, 0.625, 1.0, 0.625, 1.0, 0.625, 1.0, 0.625, 1.0, 0.625, 1.0, 0.625, 1.0, 0.625, 1.0, 0.625, 1.0, 0.625, 1.0, 0.625, 1.0, 0.625, 1.0, 0.625, 1.0, 0.625, 1.0, 0.625, 1.0, 0.625, 0.0, 0.6125, 0.0, 0.6125, 0.0, 0.625, 0.0, 0.375, 1.0, 0.625, 1.0, 0.625, 1.0, 0.2917, 0.9167, 0.2917, 0.9167, 0.625, 1.0, 0.6249, 1.0, 0.2917, 0.9167, 0.2917, 0.9167, 0.6249, 1.0, 0.6249, 1.0, 0.2917, 0.9167, 0.2917, 0.9167, 0.6249, 1.0, 0.6249, 1.0, 0.375, 1.0, 0.625, 1.0, 0.625, 1.0, 0.625, 1.0, 0.625, 1.0, 0.625, 1.0, 0.625, 1.0, 0.625, 1.0, 0.625, 1.0, 0.625, 1.0, 0.625, 1.0, 0.625, 1.0, 0.625, 1.0, 0.625, 1.0, 0.625, 1.0, 0.625, 1.0, 0.625, 1.0, 0.625, 1.0, 0.625, 1.0, 0.625, 1.0, 0.625, 1.0, 0.625, 1.0, 0.625, 1.0, 0.625, 1.0, 0.625, 1.0, 0.625, 1.0, 0.625, 1.0, 0.625, 1.0, 0.625, 1.0, 0.625, 1.0, 0.625, 1.0, 0.625, 1.0, 0.625, 1.0, 0.625, 0.9899, 0.625, 0.9899, 0.625, 0.9937, 0.625, 0.9939, 0.625, 0.9939, 0.625, 0.9937, 0.625, 1.0, 0.625, 1.0, 0.625, 1.0, 0.625, 1.0, 0.625, 1.0, 0.625, 1.0, 0.625, 1.0, 0.625, 1.0, 0.625, 1.0, 0.625, 1.0, 0.625, 1.0, 0.625, 1.0, 0.625, 1.0, 0.625, 1.0, 0.625, 1.0, 0.625, 1.0, 0.625, 1.0, 0.625, 1.0, 0.625, 1.0, 0.625, 1.0, 0.625, 1.0, 0.625, 1.0, 0.625, 1.0, 0.625, 1.0, 0.625, 1.0, 0.625, 1.0, 0.625, 0.9899, 0.625, 0.9899, 0.625, 0.9939, 0.625, 0.9938, 0.625, 0.9938, 0.625, 0.9939, 0.625, 1.0, 0.625, 1.0, 0.625, 1.0, 0.625, 1.0, 0.625, 1.0, 0.625, 1.0, 0.625, 1.0, 0.625, 1.0, 0.625, 1.0, 0.625, 1.0, 0.625, 0.9899, 0.625, 0.9899, 0.625, 0.9937, 0.625, 0.9937, 0.625, 0.9937, 0.625, 0.9937, 0.625, 1.0, 0.625, 1.0, 0.625, 1.0, 0.625, 1.0, 0.625, 1.0, 0.625, 1.0, 0.625, 1.0, 0.625, 1.0, 0.625, 1.0, 0.625, 1.0, 0.625, 0.9899, 0.625, 0.9899, 0.625, 0.9938, 0.625, 0.9937, 0.625, 0.9937, 0.625, 0.9938, 0.625, 1.0, 0.625, 1.0, 0.625, 1.0, 0.625, 1.0, 0.625, 1.0, 0.625, 1.0, 0.625, 1.0, 0.625, 1.0, 0.625, 1.0, 0.625, 1.0, 0.625, 1.0, 0.625, 1.0, 0.625, 0.9998, 0.625, 1.0, 0.625, 1.0, 0.625, 0.9998, 0.625, 0.9991, 0.625, 1.0, 0.625, 1.0, 0.625, 0.9991, 0.625, 0.9938, 0.625, 0.9938, 0.625, 0.9938, 0.625, 0.9938, 0.625, 0.9899, 0.625, 0.9899, 0.625, 0.9899, 0.375, 1.0, 0.625, 1.0, 0.625, 1.0, 0.375, 1.0, 0.625, 1.0, 0.625, 1.0, 0.625, 1.0, 0.625, 1.0, 0.625, 1.0, 0.625, 1.0, 0.625, 1.0, 0.625, 1.0, 0.6125, 0.0, 0.625, 0.0, 0.625, 0.0, 0.6125, 0.0, 0.6125, 0.0, 0.625, 0.0, 0.625, 0.0, 0.6125, 0.0, 0.375, 1.0, 0.6126, 1.0, 0.6126, 1.0, 0.2917, 0.9167, 0.2917, 0.9167, 0.6126, 1.0, 0.6125, 1.0, 0.2917, 0.9167, 0.2917, 0.9167, 0.6125, 1.0, 0.6125, 1.0, 0.2917, 0.9167, 0.2917, 0.9167, 0.6125, 1.0, 0.6125, 1.0, 0.375, 1.0, 0.625, 1.0, 0.625, 1.0, 0.625, 1.0, 0.625, 1.0, 0.625, 1.0, 0.625, 1.0, 0.625, 1.0, 0.625, 1.0, 0.625, 0.0, 0.625, 0.0, 0.625, 0.0, 0.625, 0.0, 0.625, 0.0, 0.625, 0.0, 0.625, 0.0, 0.625, 0.0, 0.625, 0.0, 0.625, 0.0, 0.625, 0.0, 0.625, 0.0, 0.625, 0.0, 0.625, 0.0, 0.625, 0.0, 0.625, 0.0, 0.625, 1.0, 0.625, 1.0, 0.625, 1.0, 0.625, 1.0, 0.625, 1.0, 0.625, 1.0, 0.625, 1.0, 0.625, 1.0, 0.625, 0.0, 0.625, 0.0, 0.625, 0.0, 0.625, 0.0, 0.625, 0.0, 0.625, 0.0, 0.625, 0.0, 0.625, 0.0, 0.625, 1.0, 0.625, 1.0, 0.625, 1.0, 0.625, 1.0, 0.625, 1.0, 0.625, 1.0, 0.625, 1.0, 0.625, 1.0, 0.625, 0.01015, 0.625, 0.01014, 0.625, 0.006412, 0.625, 0.006226, 0.625, 0.006226, 0.625, 0.006412, 0.625, 0.0, 0.625, 0.0, 0.625, 0.0, 0.625, 0.0, 0.625, 0.0, 0.625, 0.0, 0.625, 0.0, 0.625, 0.0, 0.625, 0.0, 0.625, 0.0, 0.625, 0.01014, 0.625, 0.01013, 0.625, 0.006274, 0.625, 0.006412, 0.625, 0.006412, 0.625, 0.006274, 0.625, 0.0, 0.625, 0.0, 0.625, 0.0, 0.625, 0.0, 0.625, 0.0, 0.625, 0.0, 0.625, 0.0, 0.625, 0.0, 0.625, 0.0, 0.625, 0.0, 0.625, 0.0, 0.625, 0.0, 0.625, 0.0, 0.625, 0.0, 0.625, 0.0, 0.625, 0.0, 0.625, 0.0, 0.625, 0.0, 0.625, 0.0, 0.625, 0.0, 0.625, 0.006253, 0.625, 0.006252, 0.625, 0.006252, 0.625, 0.006253, 0.625, 0.01013, 0.625, 0.01013, 0.625, 0.01013, 0.625, 0.01013, 0.625, 0.006253, 0.625, 0.006274, 0.625, 0.006274, 0.625, 0.006253, 0.625, 0.0, 0.625, 0.0, 0.625, 0.0, 0.625, 0.0, 0.625, 0.0, 0.625, 0.0, 0.625, 0.0, 0.625, 0.0, 0.625, 0.0, 0.625, 0.0, 0.625, 0.01013, 0.625, 0.01011, 0.625, 0.006225, 0.625, 0.006251, 0.625, 0.006251, 0.625, 0.006225, 0.625, 0.0004665, 0.625, 0.0, 0.625, 0.0, 0.625, 0.0004665, 0.625, 0.0001116, 0.625, 0.0, 0.625, 0.0, 0.625, 0.0001116, 0.625, 0.0, 0.625, 0.0, 0.625, 1.0, 0.625, 1.0, 0.625, 1.0, 0.625, 1.0, 0.625, 1.0, 0.625, 0.006251, 0.625, 0.006252, 0.625, 0.01013, 0.625, 0.01013, 0.625, 0.0, 0.625, 0.0, 0.625, 0.006252, 0.625, 0.006251, 0.625, 0.0, 0.625, 0.0, 0.625, 0.0, 0.625, 0.0, 0.625, 0.0, 0.625, 0.0, 0.625, 0.0, 0.625, 0.0, 0.625, 1.0, 0.625, 1.0, 0.625, 1.0, 0.625, 1.0, 0.625, 1.0, 0.625, 1.0, 0.625, 1.0, 0.625, 1.0, 0.625, 0.9938, 0.625, 0.9937, 0.625, 1.0, 0.625, 1.0, 0.625, 0.9899, 0.625, 0.9899, 0.625, 0.9937, 0.625, 0.9938, 0.625, 1.0, 0.625, 1.0, 0.625, 1.0, 0.625, 1.0, 0.625, 1.0, 0.625, 1.0, 0.625, 1.0, 0.625, 1.0, 0.625, 1.0, 0.625, 1.0, 0.625, 1.0, 0.625, 1.0, 0.625, 1.0, 0.625, 1.0, 0.625, 1.0, 0.625, 1.0, 0.625, 1.0, 0.625, 1.0, 0.625, 1.0, 0.625, 1.0, 0.625, 1.0, 0.625, 1.0, 0.625, 1.0, 0.625, 1.0, 0.625, 0.0, 0.625, 0.0, 0.625, 0.0, 0.625, 0.0, 0.625, 0.0, 0.625, 0.0, 0.625, 0.0, 0.625, 0.0, 0.625, 1.0, 0.625, 1.0, 0.625, 1.0, 0.625, 1.0, 0.625, 0.01013, 0.625, 0.9899, 0.625, 0.9899, 0.625, 0.01013, 0.625, 1.0, 0.625, 1.0, 0.625, 1.0, 0.625, 1.0, 0.625, 0.0, 0.625, 0.0, 0.625, 0.0, 0.625, 0.0, 0.625, 1.0, 0.625, 1.0, 0.625, 1.0, 0.625, 1.0, 0.625, 0.0, 0.625, 0.0, 0.625, 0.0, 0.625, 0.0, 0.625, 0.0001116, 0.625, 0.0004665, 0.625, 0.0009329, 0.625, 0.0002232, 0.625, 0.0, 0.625, 0.0, 0.625, 0.0, 0.625, 0.0, 0.625, 0.0, 0.625, 0.0, 0.625, 0.0, 0.625, 0.0, 0.625, 0.0, 0.625, 0.0001116, 0.625, 0.0002232, 0.625, 0.0, 0.625, 0.006225, 0.625, 0.01011, 0.625, 0.0101, 0.625, 0.006199, 0.625, 0.01011, 0.625, 0.9899, 0.625, 0.9899, 0.625, 0.9899, 0.625, 0.9655, 0.625, 0.03447, 0.625, 0.0101, 0.625, 0.0101, 0.625, 0.0004665, 0.625, 0.006225, 0.625, 0.006199, 0.625, 0.0009329, 0.625, 0.0, 0.625, 0.0, 0.625, 0.0, 0.625, 0.0, 0.625, 0.0, 0.625, 0.0, 0.625, 1.0, 0.625, 1.0, 0.625, 1.0, 0.625, 1.0, 0.625, 1.0, 0.625, 1.0, 0.625, 1.0, 0.625, 1.0, 0.625, 1.0, 0.625, 1.0, 0.625, 1.0, 0.625, 1.0, 0.625, 1.0, 0.625, 1.0, 0.625, 1.0, 0.625, 1.0, 0.625, 1.0, 0.625, 1.0, 0.625, 1.0, 0.625, 1.0, 0.625, 1.0, 0.625, 1.0, 0.625, 1.0, 0.625, 1.0, 0.625, 1.0, 0.625, 1.0, 0.625, 1.0, 0.625, 1.0, 0.625, 1.0, 0.625, 1.0, 0.625, 1.0, 0.625, 1.0, 0.625, 1.0, 0.625, 1.0, 0.625, 1.0, 0.625, 1.0, 0.625, 1.0, 0.625, 1.0, 0.625, 1.0, 0.625, 1.0, 0.625, 1.0, 0.625, 1.0, 0.625, 1.0, 0.625, 1.0, 0.625, 1.0, 0.625, 1.0, 0.625, 1.0, 0.625, 1.0, 0.625, 1.0, 0.625, 1.0, 0.625, 1.0, 0.625, 1.0, 0.625, 0.0, 0.625, 0.0, 0.625, 0.0, 0.625, 0.0, 0.625, 0.0, 0.625, 0.0, 0.625, 0.0, 0.625, 0.0])
me_cube.materials.append(mat_material)
me_cube.use_remesh_preserve_volume = False
me_cube.use_remesh_preserve_attributes = False
me_cube.use_mirror_vertex_groups = False
me_cube.update()

# ---- objects
ob_cube = bpy.data.objects.new('Cube', me_cube)

# ---- transforms, parenting, visibility, modifiers, constraints
ob_cube.location = (0.0, 0.0, 0.0)
ob_cube.lock_rotations_4d = False
ob_cube.empty_display_type = 'ARROWS'
ob_cube.lineart.crease_threshold = 0.0

# ---- collection membership
col_collection.objects.link(ob_cube)

# ---- scene / render settings (as saved in the file)
scene.frame_start = 1; scene.frame_end = 250; scene.frame_set(1)
scene.render.engine = 'BLENDER_EEVEE_NEXT'
scene.cycles.use_denoising = False
scene.cycles.samples = 128
scene.cycles.sampling_pattern = 'TABULATED_SOBOL'
scene.cycles.use_adaptive_sampling = False
scene.cycles.use_light_tree = False
scene.view_settings.view_transform = 'Filmic'
bpy.context.view_layer.update()

# ---- added for rendering (the .blend has no active camera and no usable light): camera, sun
cam_auto = bpy.data.cameras.new('AutoCamera')
cam_auto.lens = 50.0
cam_auto.sensor_width = 36.0
cam_auto.clip_end = 1000.0
ob_auto_camera = bpy.data.objects.new('AutoCamera', cam_auto)
scene.collection.objects.link(ob_auto_camera)
ob_auto_camera.location = (15.4424, -19.0407, 17.5626)
ob_auto_camera.rotation_euler = (1.09748, -7.21219e-08, 0.694738)
scene.camera = ob_auto_camera
light_auto_sun = bpy.data.lights.new('AutoSun', 'SUN')
light_auto_sun.energy = 3.0
light_auto_sun.angle = 0.0523599
ob_auto_sun = bpy.data.objects.new('AutoSun', light_auto_sun)
scene.collection.objects.link(ob_auto_sun)
ob_auto_sun.rotation_euler = (0.872665, 0.174533, 0.523599)
bpy.context.view_layer.update()
